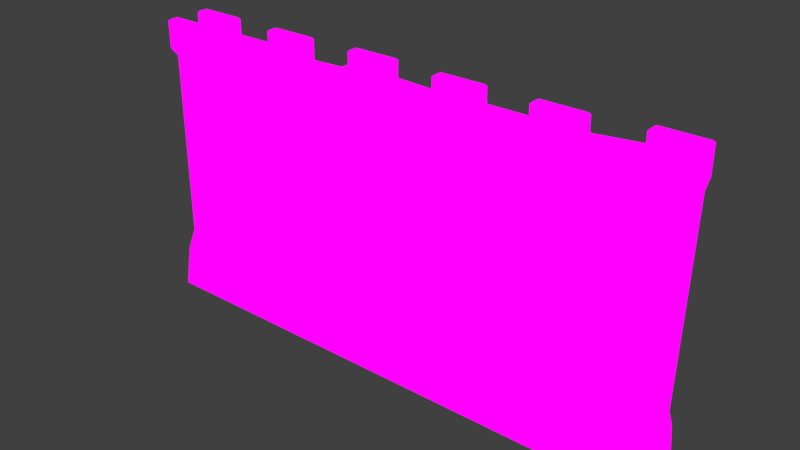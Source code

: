# Source: wall.blend  (saved by Blender 2.79.0; exported with 4.5.12 LTS)
import bpy
from mathutils import Matrix  # noqa: F401  (used for matrix-valued properties, if any)

bpy.ops.wm.read_factory_settings(use_empty=True)
scene = bpy.context.scene
scene.name = 'Scene'

# ---- collections
col_collection_1 = bpy.data.collections.new('Collection 1'); scene.collection.children.link(col_collection_1)

# ---- images (referenced by path relative to the original .blend; pixels are not part of the script)
import os
ASSET_DIR = os.environ.get("B2B_ASSET_DIR", "")  # directory of the original .blend (textures are referenced by path, not embedded)
HERE = os.path.dirname(os.path.abspath(__file__))  # packed textures are extracted next to this script under _unpacked/

def load_image(name, relpath, width, height, colorspace="sRGB"):
    """Load a texture the original file referenced (path relative to the .blend, or extracted next to this script)."""
    p = next((c for c in (os.path.join(HERE, relpath), os.path.join(ASSET_DIR, relpath)) if relpath and os.path.exists(c)), "")
    if p:
        img = bpy.data.images.load(p, check_existing=True)
        img.name = name
    else:  # same state as the original file: an image datablock whose file is absent (Cycles renders it pink)
        img = bpy.data.images.new(name, width, height)
        img.source = "FILE"
        img.filepath = "//" + (relpath or name)
    img.colorspace_settings.name = colorspace
    return img
img_wall = load_image('wall', 'wall.001.png', 1024, 1024, 'sRGB')

# ---- materials (node trees are filled in below, after node groups)
mat_lightw = bpy.data.materials.new('lightw')
mat_lightw.alpha_threshold = 0.0
mat_lightw.roughness = 0.5
mat_darkw = bpy.data.materials.new('darkw')
mat_darkw.alpha_threshold = 0.0
mat_darkw.roughness = 0.5

# ---- material node trees
mat_lightw.use_nodes = True; mat_lightw.node_tree.nodes.clear()
_N = mat_lightw.node_tree.nodes; _L = mat_lightw.node_tree.links
n0 = _N.new('ShaderNodeOutputMaterial'); n0.name = 'Material Output'; n0.location = (300, 300)
n1 = _N.new('ShaderNodeTexImage'); n1.name = 'Image Texture'; n1.location = (81, 123)
n1.width = 140
n1.image = img_wall
n2 = _N.new('ShaderNodeBsdfDiffuse'); n2.name = 'Diffuse BSDF'; n2.location = (10, 300)
n2.inputs[0].default_value = (0.3672, 0.3672, 0.3672, 1.0)
_L.new(n1.outputs[0], n0.inputs[0])
n0.is_active_output = True
mat_darkw.use_nodes = True; mat_darkw.node_tree.nodes.clear()
_N = mat_darkw.node_tree.nodes; _L = mat_darkw.node_tree.links
n0 = _N.new('ShaderNodeOutputMaterial'); n0.name = 'Material Output'; n0.location = (300, 300)
n1 = _N.new('ShaderNodeTexImage'); n1.name = 'Image Texture'; n1.location = (103, 128)
n1.width = 140
n1.image = img_wall
n2 = _N.new('ShaderNodeBsdfDiffuse'); n2.name = 'Diffuse BSDF'; n2.location = (10, 300)
n2.inputs[0].default_value = (0.2079, 0.2079, 0.2079, 1.0)
_L.new(n1.outputs[0], n0.inputs[0])
n0.is_active_output = True

# ---- world
world_world = bpy.data.worlds.new('World'); scene.world = world_world
world_world.use_nodes = True; world_world.node_tree.nodes.clear()
_N = world_world.node_tree.nodes; _L = world_world.node_tree.links
n0 = _N.new('ShaderNodeOutputWorld'); n0.name = 'World Output'; n0.location = (300, 300)
n1 = _N.new('ShaderNodeBackground'); n1.name = 'Background'; n1.location = (10, 300)
n1.inputs[0].default_value = (0.05088, 0.05088, 0.05088, 1.0)
_L.new(n1.outputs[0], n0.inputs[0])
n0.is_active_output = True
world_world.color = (0.05088, 0.05088, 0.05088)
world_world.use_sun_shadow = False
world_world.sun_shadow_jitter_overblur = 0.0
world_world.cycles.sampling_method = 'MANUAL'

# ---- meshes
me_cube_001 = bpy.data.meshes.new('Cube.001')
me_cube_001.from_pydata([(-13.75, -1.606, -7.229), (-13.75, -1.268, -5.229), (-13.75, 1.639, -7.229), (-13.75, 1.301, -5.229), (13.6, -1.606, -7.229), (13.6, -1.268, -5.229), (13.6, 1.639, -7.229), (13.6, 1.301, -5.229), (-13.75, -0.8195, -4.275), (-13.75, 0.8525, -4.275), (13.6, 0.8525, -4.275), (13.6, -0.8195, -4.275), (-13.75, -0.8195, 5.476), (-13.75, 0.8525, 5.476), (13.6, 1.351, 5.476), (13.6, -0.8195, 5.476), (-13.75, -1.219, 5.948), (-13.75, 1.252, 5.948), (13.6, 1.751, 5.948), (13.6, -1.219, 5.948), (1.164, 1.639, -7.229), (3.651, 1.639, -7.229), (6.137, 1.639, -7.229), (8.623, 1.639, -7.229), (11.11, 1.639, -7.229), (13.6, -1.219, 6.739), (13.6, 1.751, 6.739), (-13.75, 1.252, 6.739), (-13.75, -1.219, 6.739), (-1.322, 1.639, -7.229), (-3.808, 1.639, -7.229), (-6.294, 1.639, -7.229), (-8.781, 1.639, -7.229), (-11.27, 1.639, -7.229), (-11.27, 1.301, -5.229), (-8.781, 1.301, -5.229), (-6.294, 1.301, -5.229), (-3.808, 1.301, -5.229), (-1.322, 1.301, -5.229), (1.164, 1.301, -5.229), (3.651, 1.301, -5.229), (6.137, 1.301, -5.229), (8.623, 1.301, -5.229), (11.11, 1.301, -5.229), (-11.27, -1.606, -7.229), (-8.781, -1.606, -7.229), (-6.294, -1.606, -7.229), (-3.808, -1.606, -7.229), (-1.322, -1.606, -7.229), (1.164, -1.606, -7.229), (3.651, -1.606, -7.229), (6.137, -1.606, -7.229), (8.623, -1.606, -7.229), (11.11, -1.606, -7.229), (11.11, -1.268, -5.229), (8.623, -1.268, -5.229), (6.137, -1.268, -5.229), (3.651, -1.268, -5.229), (1.164, -1.268, -5.229), (-1.322, -1.268, -5.229), (-3.808, -1.268, -5.229), (-6.294, -1.268, -5.229), (-8.781, -1.268, -5.229), (-11.27, -1.268, -5.229), (-11.27, 0.8525, -4.275), (-8.781, 0.8525, -4.275), (-6.294, 0.8525, -4.275), (-3.808, 0.8525, -4.275), (-1.322, 0.8525, -4.275), (1.164, 0.8525, -4.275), (3.651, 0.8525, -4.275), (6.137, 0.8525, -4.275), (8.623, 0.8525, -4.275), (11.11, 0.8525, -4.275), (11.11, -0.8195, -4.275), (8.623, -0.8195, -4.275), (6.137, -0.8195, -4.275), (3.651, -0.8195, -4.275), (1.164, -0.8195, -4.275), (-1.322, -0.8195, -4.275), (-3.808, -0.8195, -4.275), (-6.294, -0.8195, -4.275), (-8.781, -0.8195, -4.275), (-11.27, -0.8195, -4.275), (-11.27, 0.8525, 5.476), (-8.781, 0.8525, 5.476), (-6.294, 0.8525, 5.476), (-3.808, 1.034, 5.476), (-1.322, 1.034, 5.476), (1.164, 0.8525, 5.476), (3.651, 0.8525, 5.476), (6.137, 0.8525, 5.476), (8.623, 0.8525, 5.476), (11.11, 1.351, 5.476), (11.11, -0.8195, 5.476), (8.623, -1.162, 5.476), (6.137, -1.162, 5.476), (3.651, -1.113, 5.476), (1.164, -1.113, 5.476), (-1.322, -1.224, 5.476), (-3.808, -1.224, 5.476), (-6.294, -1.059, 5.476), (-8.781, -1.059, 5.476), (-11.27, -0.8195, 5.476), (-11.27, 1.252, 5.948), (-8.781, 1.252, 5.948), (-6.294, 1.252, 5.948), (-3.808, 1.434, 5.948), (-1.322, 1.434, 5.948), (1.164, 1.252, 5.948), (3.651, 1.252, 5.948), (6.137, 1.252, 5.948), (8.623, 1.252, 5.948), (11.11, 1.751, 5.948), (11.11, -1.219, 5.948), (8.623, -1.562, 5.948), (6.137, -1.562, 5.948), (3.651, -1.513, 5.948), (1.164, -1.513, 5.948), (-1.322, -1.624, 5.948), (-3.808, -1.624, 5.948), (-6.294, -1.459, 5.948), (-8.781, -1.459, 5.948), (-11.27, -1.219, 5.948), (-11.27, 1.252, 6.739), (-8.781, 1.252, 6.739), (-6.294, 1.252, 6.739), (-3.808, 1.434, 6.739), (-1.322, 1.434, 6.739), (1.164, 1.252, 6.739), (3.651, 1.252, 6.739), (6.137, 1.252, 6.739), (8.623, 1.252, 6.739), (11.11, 1.751, 6.739), (11.11, -1.219, 6.739), (8.623, -1.562, 6.739), (6.137, -1.562, 6.739), (3.651, -1.513, 6.739), (1.164, -1.513, 6.739), (-1.322, -1.624, 6.739), (-3.808, -1.624, 6.739), (-6.294, -1.459, 6.739), (-8.781, -1.459, 6.739), (-11.27, -1.219, 6.739), (-13.75, -0.8169, -7.229), (-13.75, -0.6435, -5.229), (13.6, -0.8169, -7.229), (13.6, -0.6435, -5.229), (-13.75, -0.4129, -4.275), (13.6, -0.4129, -4.275), (-13.75, -0.4129, 5.476), (13.6, -0.4129, 5.476), (-13.75, -0.6183, 5.948), (13.6, -0.6183, 5.948), (-13.75, -0.6183, 6.739), (13.6, -0.6183, 6.739), (-11.27, -0.6183, 6.739), (-8.781, -0.8575, 6.739), (-6.294, -0.8575, 6.739), (-3.808, -1.023, 6.739), (-1.322, -1.023, 6.739), (1.164, -0.9123, 6.739), (3.651, -0.9123, 6.739), (6.137, -0.9611, 6.739), (8.623, -0.9611, 6.739), (11.11, -0.6183, 6.739), (-11.27, -0.8169, -7.229), (-8.781, -0.8169, -7.229), (-6.294, -0.8169, -7.229), (-3.808, -0.8169, -7.229), (-1.322, -0.8169, -7.229), (1.164, -0.8169, -7.229), (3.651, -0.8169, -7.229), (6.137, -0.8169, -7.229), (8.623, -0.8169, -7.229), (11.11, -0.8169, -7.229), (-13.75, 0.6839, -5.229), (13.6, 0.8593, -7.229), (-13.75, 0.4507, -4.275), (-13.75, 0.4507, 5.476), (-13.75, 0.6584, 5.948), (-13.75, 0.6584, 6.739), (-11.27, 0.6584, 6.739), (-8.781, 0.6584, 6.739), (-6.294, 0.6584, 6.739), (-3.808, 0.8399, 6.739), (-1.322, 0.8399, 6.739), (1.164, 0.6584, 6.739), (3.651, 0.6584, 6.739), (6.137, 0.6584, 6.739), (8.623, 0.6584, 6.739), (11.11, 1.157, 6.739), (-13.75, 0.8593, -7.229), (13.6, 0.6839, -5.229), (13.6, 0.4507, -4.275), (13.6, 0.4507, 5.476), (13.6, 0.6584, 5.948), (13.6, 1.157, 6.739), (-11.27, 0.8593, -7.229), (-8.781, 0.8593, -7.229), (-6.294, 0.8593, -7.229), (-3.808, 0.8593, -7.229), (-1.322, 0.8593, -7.229), (1.164, 0.8593, -7.229), (3.651, 0.8593, -7.229), (6.137, 0.8593, -7.229), (8.623, 0.8593, -7.229), (11.11, 0.8593, -7.229), (6.137, -0.8195, 1.582), (6.137, -0.8195, -0.3361), (3.651, -0.8195, 1.57), (3.651, -0.8195, -0.4459), (-8.121, -0.8195, 1.709), (-8.196, -0.8195, 3.224), (-6.294, -0.8195, 3.206), (-6.294, -0.8195, 1.719), (-13.75, 0.6584, 7.334), (-13.66, 0.7473, 7.423), (-13.66, 1.164, 7.423), (-13.75, 1.252, 7.334), (13.6, -0.6183, 7.334), (13.51, -0.7072, 7.423), (13.51, -1.131, 7.423), (13.6, -1.219, 7.334), (11.11, 1.751, 7.334), (11.2, 1.662, 7.423), (13.51, 1.662, 7.423), (13.6, 1.751, 7.334), (-11.27, -1.219, 7.334), (-11.36, -1.131, 7.423), (-13.66, -1.131, 7.423), (-13.75, -1.219, 7.334), (-11.36, 1.164, 7.423), (-11.27, 1.252, 7.334), (-8.781, 1.252, 7.334), (-8.692, 1.164, 7.423), (-6.383, 1.164, 7.423), (-6.294, 1.252, 7.334), (-3.808, 1.434, 7.334), (-3.719, 1.345, 7.423), (-1.411, 1.345, 7.423), (-1.322, 1.434, 7.334), (1.164, 1.252, 7.334), (1.253, 1.164, 7.423), (3.562, 1.164, 7.423), (3.651, 1.252, 7.334), (6.137, 1.252, 7.334), (6.226, 1.164, 7.423), (8.534, 1.164, 7.423), (8.623, 1.252, 7.334), (11.2, -1.131, 7.423), (11.11, -1.219, 7.334), (8.623, -1.562, 7.334), (8.534, -1.473, 7.423), (6.226, -1.473, 7.423), (6.137, -1.562, 7.334), (3.651, -1.513, 7.334), (3.562, -1.424, 7.423), (1.253, -1.424, 7.423), (1.164, -1.513, 7.334), (-1.322, -1.624, 7.334), (-1.411, -1.535, 7.423), (-3.719, -1.535, 7.423), (-3.808, -1.624, 7.334), (-6.294, -1.459, 7.334), (-6.383, -1.37, 7.423), (-8.692, -1.37, 7.423), (-8.781, -1.459, 7.334), (-11.36, 0.7473, 7.423), (-11.27, 0.6584, 7.334), (-8.781, 0.6584, 7.334), (-8.692, 0.7473, 7.423), (-6.383, 0.7473, 7.423), (-6.294, 0.6584, 7.334), (-3.808, 0.8399, 7.334), (-3.719, 0.9288, 7.423), (-1.411, 0.9288, 7.423), (-1.322, 0.8399, 7.334), (1.164, 0.6584, 7.334), (1.253, 0.7473, 7.423), (3.562, 0.7473, 7.423), (3.651, 0.6584, 7.334), (6.137, 0.6584, 7.334), (6.226, 0.7473, 7.423), (8.534, 0.7473, 7.423), (8.623, 0.6584, 7.334), (11.11, 1.157, 7.334), (11.2, 1.246, 7.423), (-13.66, -0.7072, 7.423), (-13.75, -0.6183, 7.334), (-11.27, -0.6183, 7.334), (-11.36, -0.7072, 7.423), (-8.692, -0.9464, 7.423), (-8.781, -0.8575, 7.334), (-6.294, -0.8575, 7.334), (-6.383, -0.9464, 7.423), (-3.719, -1.112, 7.423), (-3.808, -1.023, 7.334), (-1.322, -1.023, 7.334), (-1.411, -1.112, 7.423), (1.253, -1.001, 7.423), (1.164, -0.9123, 7.334), (3.651, -0.9123, 7.334), (3.562, -1.001, 7.423), (6.226, -1.05, 7.423), (6.137, -0.9611, 7.334), (8.623, -0.9611, 7.334), (8.534, -1.05, 7.423), (11.2, -0.7072, 7.423), (11.11, -0.6183, 7.334), (13.51, 1.246, 7.423), (13.6, 1.157, 7.334), (-6.38, -1.111, 3.122), (-6.294, -1.025, 3.206), (-6.38, -1.111, 1.804), (-6.294, -1.025, 1.719), (-8.106, -1.111, 3.138), (-8.196, -1.025, 3.224), (-8.04, -1.111, 1.794), (-8.121, -1.025, 1.709), (2.267, -0.8195, 1.563), (2.51, -0.8195, -0.4964), (-2.956, -0.8195, -0.5274), (-2.851, -0.8195, 0.4742), (3.522, -1.079, 1.441), (-1.322, -0.8195, 0.6609), (-1.322, -0.8195, -0.3406), (3.522, -1.079, -0.3224), (2.624, -1.079, -0.3621), (2.51, -1.046, -0.4964), (2.412, -1.079, 1.435), (2.267, -1.079, 1.563), (5.993, -1.079, 1.438), (6.137, -0.9347, 1.582), (5.993, -1.075, -0.1984), (6.137, -0.9347, -0.3361), (3.924, -1.074, 1.428), (3.631, -1.008, 1.57), (3.924, -1.023, -0.2899), (3.642, -0.9565, -0.4463), (11.11, -0.8195, -3.651), (11.11, -0.8195, -2.377), (8.623, -0.8195, -3.466), (8.623, -0.8195, -2.3), (-0.3449, 0.8525, 0.9986), (-0.3259, 0.8525, 3.52), (3.651, 0.8525, 2.81), (3.651, 0.8525, 0.1087), (1.164, 0.8525, 3.253), (1.164, 0.8525, 0.6623), (6.137, 0.8525, 2.366), (6.137, 0.8525, -0.4449), (8.751, -1.243, -3.348), (8.623, -1.115, -3.466), (11.11, -1.115, -3.651), (10.98, -1.243, -3.513), (8.751, -1.243, -2.432), (8.623, -1.115, -2.3), (-1.45, -1.243, 0.5167), (-1.322, -1.115, 0.6609), (-2.851, -1.115, 0.4742), (-2.735, -1.243, 0.3598), (-1.45, -1.243, -0.2267), (-1.322, -1.115, -0.3406), (11.11, -1.115, -2.377), (10.98, -1.243, -2.501), (-2.812, -1.243, -0.3825), (-2.956, -1.115, -0.5274), (-6.294, 0.8525, -1.724), (-6.294, 0.8525, 0.5017), (-3.808, 0.8525, -2.01), (-3.808, 0.8525, 0.7289), (-11.27, 0.8525, 2.779), (-11.27, 0.8525, 4.214), (-8.781, 0.8525, 2.599), (-8.781, 0.8525, 4.172), (8.623, 0.8525, -3.799), (8.623, 0.8525, -2.547), (11.11, 0.8525, -3.316), (11.11, 0.8525, -2.154), (-6.176, 1.138, -1.618), (-6.294, 1.02, -1.724), (-6.294, 1.02, 0.5017), (-6.176, 1.138, 0.3938), (-3.808, 1.02, -2.01), (-3.926, 1.138, -1.878), (-3.926, 1.138, 0.5994), (-3.808, 1.02, 0.7289), (-11.15, 1.138, 2.889), (-11.27, 1.02, 2.779), (-11.27, 1.02, 4.214), (-11.15, 1.138, 4.094), (-8.781, 1.02, 2.599), (-8.899, 1.138, 2.726), (-8.899, 1.138, 4.055), (-8.781, 1.02, 4.172), (8.742, 1.138, -3.656), (8.623, 1.02, -3.799), (8.623, 1.02, -2.547), (8.742, 1.138, -2.648), (11.11, 1.02, -3.316), (10.99, 1.138, -3.219), (10.99, 1.138, -2.293), (11.11, 1.02, -2.154), (1.02, 1.138, 3.132), (-0.3449, 1.102, 0.9986), (-0.1996, 1.138, 1.114), (1.02, 1.138, 0.8425), (-0.1827, 1.138, 3.347), (-0.3259, 1.066, 3.52), (3.816, 1.138, 2.612), (3.816, 1.138, 0.2413), (5.972, 1.138, -0.2387), (6.137, 1.095, -0.4449), (6.137, 1.135, 2.366), (5.972, 1.138, 2.228), (1.408, 1.071, 3.11), (1.215, 1.026, 3.244), (1.423, 1.131, 0.705), (1.222, 1.091, 0.6496), (3.386, 1.129, 2.758), (3.583, 1.12, 2.823), (3.386, 1.062, 0.2681), (3.581, 1.039, 0.1243), (-1.248, 0.8009, -3.803), (1.088, 0.8009, -3.803), (1.088, -0.7697, -3.803), (-1.248, -0.7697, -3.803), (-1.248, 0.9713, 5.357), (1.088, 0.8009, 5.357), (1.088, -1.046, 5.357), (-1.248, -1.15, 5.357), (-1.248, 1.347, 5.8), (1.088, 1.177, 5.8), (1.088, -1.422, 5.8), (-1.248, -1.525, 5.8), (-1.248, 1.347, 6.543), (1.088, 1.177, 6.543), (1.088, -1.422, 6.543), (-1.248, -1.525, 6.543), (-1.248, 0.789, 6.543), (1.088, 0.6186, 6.543), (1.088, 0.8009, 3.269), (-1.248, -0.7697, 0.8337), (-1.248, -0.9606, 6.543), (1.088, -0.8569, 6.543), (-1.248, -0.7697, -0.1071), (-0.33, 0.8009, 1.151), (1.088, 0.8009, 0.835), (-0.3121, 0.8009, 3.519), (-4.008, -0.7199, -2.995), (-6.128, -0.7199, -2.995), (-6.128, 0.706, 5.321), (-4.008, 0.8607, 5.321), (-4.008, -1.065, 5.321), (-6.128, -0.9239, 5.321), (-6.128, 1.047, 5.723), (-4.008, 1.202, 5.723), (-4.008, -1.406, 5.723), (-6.128, -1.265, 5.723), (-6.128, 1.047, 6.398), (-4.008, 1.202, 6.398), (-4.008, -1.406, 6.398), (-6.128, -1.265, 6.398), (-6.128, 0.5405, 6.398), (-4.008, 0.6952, 6.398), (-4.008, 0.706, 1.272), (-6.128, 0.706, 1.078), (-6.128, -0.7199, 3.385), (-6.128, -0.7523, 6.398), (-4.008, -0.8933, 6.398), (-6.128, -0.7199, 2.117), (-11.19, 0.8085, -3.78), (-8.855, 0.8085, -3.78), (-8.855, -0.7636, -3.78), (-11.19, -0.7636, -3.78), (-11.19, 0.8085, 5.389), (-8.855, 0.8085, 5.389), (-8.855, -0.9884, 5.389), (-11.19, -0.7636, 5.389), (-11.19, 1.185, 5.832), (-8.855, 1.185, 5.832), (-8.855, -1.364, 5.832), (-11.19, -1.14, 5.832), (-11.19, 1.185, 6.576), (-8.855, 1.185, 6.576), (-8.855, -1.364, 6.576), (-11.19, -1.14, 6.576), (-11.19, 0.6261, 6.576), (-8.855, 0.6261, 6.576), (-8.855, 0.8085, 4.162), (-11.19, 0.8085, 4.202), (-11.19, -0.5744, 6.576), (-8.855, -0.7993, 6.576), (-11.19, 0.8085, 2.853), (-8.855, 0.8085, 2.683), (8.702, 0.8015, 5.415), (11.03, 1.268, 5.415), (11.03, -0.7645, 5.415), (8.702, -1.086, 5.415), (8.702, 1.176, 5.857), (11.03, 1.643, 5.857), (11.03, -1.139, 5.857), (8.702, -1.46, 5.857), (8.702, 1.176, 6.598), (11.03, 1.643, 6.598), (11.03, -1.139, 6.598), (8.702, -1.46, 6.598), (8.702, 0.6198, 6.598), (11.03, 1.086, 6.598), (11.03, 0.8015, -1.732), (8.702, 0.8015, -2.1), (8.702, -0.7645, -1.868), (11.03, -0.7645, -1.941), (8.702, -0.8971, 6.598), (11.03, -0.5761, 6.598), (3.769, 0.7609, 5.469), (6.019, 0.7609, 5.469), (6.019, -1.062, 5.469), (3.769, -1.018, 5.469), (3.769, 1.123, 5.896), (6.019, 1.123, 5.896), (6.019, -1.424, 5.896), (3.769, -1.38, 5.896), (3.769, 1.123, 6.612), (6.019, 1.123, 6.612), (6.019, -1.424, 6.612), (3.769, -1.38, 6.612), (3.769, 0.5853, 6.612), (6.019, 0.5853, 6.612), (6.019, 0.7609, 2.654), (3.769, 0.7609, 3.056), (3.769, -0.752, 1.934), (6.019, -0.752, 1.945), (3.769, -0.836, 6.612), (6.019, -0.8801, 6.612)], [], [(192, 176, 3, 2), (24, 43, 7, 6), (146, 147, 5, 4), (44, 63, 1, 0), (175, 146, 4, 53), (193, 7, 10, 194), (194, 10, 14, 195), (145, 1, 8, 148), (54, 5, 11, 74), (34, 3, 9, 64), (94, 15, 19, 114), (148, 8, 12, 150), (74, 11, 15, 94, 341, 340), (64, 9, 13, 84, 373, 372), (165, 134, 251, 309), (84, 13, 17, 104), (195, 14, 18, 196), (150, 12, 16, 152), (165, 191, 509, 515), (18, 113, 133, 26), (112, 111, 131, 132), (114, 19, 25, 134), (196, 18, 26, 197), (152, 16, 28, 154), (104, 17, 27, 124), (136, 163, 535, 526), (110, 109, 129, 130), (98, 118, 434, 430), (108, 107, 127, 128), (184, 158, 469, 464), (106, 105, 125, 126), (156, 143, 487, 492), (16, 123, 143, 28), (157, 183, 489, 493), (122, 121, 141, 142), (215, 81, 451, 471), (120, 119, 139, 140), (187, 129, 437, 441), (118, 117, 137, 138), (208, 96, 518, 533), (116, 115, 135, 136), (95, 343, 512, 499), (14, 93, 113, 18), (92, 112, 500, 496), (92, 91, 111, 112), (91, 350, 530, 517), (90, 89, 109, 110), (349, 69, 425, 448), (88, 87, 107, 108), (127, 107, 457, 461), (86, 85, 105, 106), (105, 85, 477, 481), (185, 186, 277, 274), (103, 83, 475, 479), (186, 128, 241, 277), (120, 140, 462, 458), (190, 132, 249, 285), (108, 128, 436, 432), (158, 157, 293, 294), (162, 137, 527, 534), (182, 124, 233, 269), (190, 164, 514, 508), (10, 73, 378, 379, 93, 14), (73, 72, 376, 378), (72, 71, 351, 350, 91, 92, 377, 376), (71, 70, 347, 351), (70, 69, 349, 347), (119, 99, 431, 435), (68, 67, 370, 371, 87, 88), (67, 66, 368, 370), (66, 65, 374, 375, 85, 86, 369, 368), (83, 82, 474, 475), (8, 83, 103, 12), (182, 156, 492, 488), (82, 81, 215, 212, 213, 214, 101, 102), (86, 106, 456, 452), (80, 79, 326, 322, 323, 325, 99, 100), (128, 186, 440, 436), (78, 77, 211, 321, 320, 210, 97, 98), (77, 76, 209, 211), (76, 75, 342, 343, 95, 96, 208, 209), (75, 74, 340, 342), (12, 103, 123, 16), (374, 65, 473, 495), (102, 101, 121, 122), (141, 121, 459, 463), (100, 99, 119, 120), (129, 109, 433, 437), (98, 97, 117, 118), (210, 208, 533, 532), (96, 95, 115, 116), (379, 377, 511, 510), (7, 43, 73, 10), (43, 42, 72, 73), (42, 41, 71, 72), (41, 40, 70, 71), (40, 39, 69, 70), (39, 38, 68, 69), (38, 37, 67, 68), (37, 36, 66, 67), (36, 35, 65, 66), (35, 34, 64, 65), (1, 63, 83, 8), (63, 62, 82, 83), (62, 61, 81, 82), (61, 60, 80, 81), (60, 59, 79, 80), (59, 58, 78, 79), (58, 57, 77, 78), (57, 56, 76, 77), (56, 55, 75, 76), (55, 54, 74, 75), (144, 166, 44, 0), (166, 167, 45, 44), (167, 168, 46, 45), (168, 169, 47, 46), (169, 170, 48, 47), (170, 171, 49, 48), (171, 172, 50, 49), (172, 173, 51, 50), (173, 174, 52, 51), (174, 175, 53, 52), (4, 5, 54, 53), (53, 54, 55, 52), (52, 55, 56, 51), (51, 56, 57, 50), (50, 57, 58, 49), (49, 58, 59, 48), (48, 59, 60, 47), (47, 60, 61, 46), (46, 61, 62, 45), (45, 62, 63, 44), (2, 3, 34, 33), (33, 34, 35, 32), (32, 35, 36, 31), (31, 36, 37, 30), (30, 37, 38, 29), (29, 38, 39, 20), (20, 39, 40, 21), (21, 40, 41, 22), (22, 41, 42, 23), (23, 42, 43, 24), (206, 207, 175, 174), (205, 206, 174, 173), (204, 205, 173, 172), (203, 204, 172, 171), (202, 203, 171, 170), (201, 202, 170, 169), (200, 201, 169, 168), (199, 200, 168, 167), (198, 199, 167, 166), (192, 198, 166, 144), (113, 93, 497, 501), (159, 140, 263, 297), (163, 189, 529, 535), (132, 131, 246, 249), (345, 344, 447, 449), (187, 188, 281, 278), (107, 87, 453, 457), (184, 126, 237, 273), (373, 84, 476, 491), (188, 130, 245, 281), (180, 152, 154, 181), (19, 153, 155, 25), (179, 150, 152, 180), (15, 151, 153, 19), (160, 159, 297, 298), (178, 148, 150, 179), (176, 145, 148, 178), (11, 149, 151, 15), (5, 147, 149, 11), (207, 177, 146, 175), (177, 193, 147, 146), (0, 1, 145, 144), (6, 7, 193, 177), (24, 6, 177, 207), (3, 176, 178, 9), (9, 178, 179, 13), (13, 179, 180, 17), (17, 180, 181, 27), (2, 33, 198, 192), (33, 32, 199, 198), (32, 31, 200, 199), (31, 30, 201, 200), (30, 29, 202, 201), (29, 20, 203, 202), (20, 21, 204, 203), (21, 22, 205, 204), (22, 23, 206, 205), (23, 24, 207, 206), (114, 134, 506, 502), (163, 164, 190, 189), (350, 346, 531, 530), (161, 162, 188, 187), (138, 161, 445, 438), (159, 160, 186, 185), (100, 120, 458, 454), (157, 158, 184, 183), (85, 375, 490, 477), (154, 156, 182, 181), (153, 196, 197, 155), (151, 195, 196, 153), (165, 155, 197, 191), (149, 194, 195, 151), (147, 193, 194, 149), (144, 145, 176, 192), (133, 191, 286, 224), (181, 182, 269, 216), (125, 183, 270, 234), (127, 185, 274, 238), (129, 187, 278, 242), (131, 189, 282, 246), (135, 164, 306, 252), (137, 162, 302, 256), (139, 160, 298, 260), (141, 158, 294, 264), (143, 156, 290, 228), (155, 165, 309, 220), (154, 28, 231, 289), (266, 265, 295, 292), (197, 26, 227, 311), (183, 184, 273, 270), (279, 280, 244, 243), (124, 27, 219, 233), (157, 142, 267, 293), (142, 141, 264, 267), (283, 284, 248, 247), (134, 25, 223, 251), (140, 139, 260, 263), (212, 215, 315, 319), (156, 154, 289, 290), (262, 261, 299, 296), (271, 272, 236, 235), (26, 133, 224, 227), (28, 143, 228, 231), (161, 138, 259, 301), (164, 163, 305, 306), (126, 125, 234, 237), (217, 268, 232, 218), (138, 137, 256, 259), (191, 197, 311, 286), (275, 276, 240, 239), (254, 253, 307, 304), (250, 222, 221, 308), (163, 136, 255, 305), (162, 161, 301, 302), (128, 127, 238, 241), (287, 310, 226, 225), (25, 155, 220, 223), (136, 135, 252, 255), (189, 190, 285, 282), (130, 129, 242, 245), (258, 257, 303, 300), (230, 229, 291, 288), (217, 218, 219, 216), (221, 222, 223, 220), (225, 226, 227, 224), (229, 230, 231, 228), (218, 232, 233, 219), (235, 236, 237, 234), (239, 240, 241, 238), (243, 244, 245, 242), (247, 248, 249, 246), (222, 250, 251, 223), (253, 254, 255, 252), (257, 258, 259, 256), (261, 262, 263, 260), (265, 266, 267, 264), (269, 233, 232, 268), (271, 235, 234, 270), (273, 237, 236, 272), (275, 239, 238, 274), (277, 241, 240, 276), (279, 243, 242, 278), (281, 245, 244, 280), (283, 247, 246, 282), (285, 249, 248, 284), (287, 225, 224, 286), (230, 288, 289, 231), (228, 290, 291, 229), (266, 292, 293, 267), (264, 294, 295, 265), (262, 296, 297, 263), (260, 298, 299, 261), (258, 300, 301, 259), (256, 302, 303, 257), (254, 304, 305, 255), (252, 306, 307, 253), (250, 308, 309, 251), (306, 305, 304, 307), (302, 301, 300, 303), (298, 297, 296, 299), (294, 293, 292, 295), (290, 289, 288, 291), (220, 309, 308, 221), (226, 310, 311, 227), (284, 283, 282, 285), (280, 279, 278, 281), (276, 275, 274, 277), (272, 271, 270, 273), (268, 217, 216, 269), (310, 287, 286, 311), (27, 181, 216, 219), (213, 212, 319, 317), (312, 316, 318, 314), (327, 328, 329, 339), (214, 213, 317, 313), (314, 318, 319, 315), (316, 312, 313, 317), (315, 313, 312, 314), (318, 316, 317, 319), (215, 214, 313, 315), (208, 210, 337, 333), (97, 210, 532, 519), (326, 325, 359, 363), (209, 208, 333, 335), (339, 337, 324, 327), (324, 330, 328, 327), (320, 321, 329, 331), (321, 211, 339, 329), (210, 320, 331, 337), (330, 324, 337, 331), (328, 330, 331, 329), (211, 209, 335, 339), (335, 333, 332, 334), (338, 336, 337, 339), (336, 332, 333, 337), (339, 335, 334, 338), (338, 334, 332, 336), (322, 326, 363, 367), (323, 322, 367, 360), (377, 92, 496, 511), (343, 342, 353, 357), (340, 341, 364, 354), (341, 343, 357, 364), (325, 323, 360, 359), (358, 361, 366, 362), (352, 355, 365, 356), (353, 354, 355, 352), (352, 356, 357, 353), (359, 360, 361, 358), (363, 359, 358, 362), (354, 364, 365, 355), (367, 363, 362, 366), (360, 367, 366, 361), (364, 357, 356, 365), (342, 340, 354, 353), (350, 351, 413, 414), (188, 162, 534, 528), (347, 349, 419, 423), (346, 348, 89, 90), (377, 379, 403, 398), (81, 80, 450, 451), (369, 371, 387, 382), (122, 142, 486, 482), (343, 341, 513, 512), (411, 412, 413, 423), (407, 406, 408, 404), (348, 346, 421, 417), (370, 368, 381, 384), (374, 372, 389, 392), (378, 376, 397, 400), (393, 388, 391, 394), (422, 418, 416, 420), (385, 380, 383, 386), (379, 378, 400, 403), (412, 411, 410, 415), (401, 396, 399, 402), (376, 377, 398, 397), (423, 421, 410, 411), (375, 374, 392, 395), (372, 373, 390, 389), (344, 345, 409, 405), (373, 375, 395, 390), (371, 370, 384, 387), (381, 382, 383, 380), (385, 386, 387, 384), (386, 383, 382, 387), (380, 385, 384, 381), (389, 390, 391, 388), (393, 394, 395, 392), (394, 391, 390, 395), (388, 393, 392, 389), (397, 398, 399, 396), (401, 402, 403, 400), (402, 399, 398, 403), (396, 401, 400, 397), (368, 369, 382, 381), (349, 344, 405, 419), (345, 348, 417, 409), (407, 404, 417, 419), (408, 406, 405, 409), (351, 347, 423, 413), (415, 410, 421, 414), (346, 350, 414, 421), (412, 415, 414, 413), (406, 407, 419, 405), (416, 418, 419, 417), (422, 420, 421, 423), (423, 419, 418, 422), (417, 421, 420, 416), (404, 408, 409, 417), (433, 432, 436, 437), (435, 434, 438, 439), (429, 428, 432, 433), (440, 441, 437, 436), (425, 424, 428, 429, 442, 449, 447, 448), (427, 426, 430, 431, 443, 446), (431, 430, 434, 435), (439, 438, 445, 444), (444, 445, 441, 440), (69, 68, 424, 425), (139, 119, 435, 439), (89, 348, 442, 429), (118, 138, 438, 434), (326, 79, 427, 446), (68, 88, 428, 424), (325, 326, 446, 443), (186, 160, 444, 440), (79, 78, 426, 427), (109, 89, 429, 433), (99, 325, 443, 431), (344, 349, 448, 447), (161, 187, 441, 445), (160, 139, 439, 444), (88, 108, 432, 428), (78, 98, 430, 426), (348, 345, 449, 442), (457, 456, 460, 461), (459, 458, 462, 463), (453, 452, 456, 457), (464, 465, 461, 460), (451, 450, 454, 455, 468, 471), (455, 454, 458, 459), (463, 462, 470, 469), (469, 470, 465, 464), (466, 467, 452, 453), (106, 126, 460, 456), (101, 214, 468, 455), (159, 185, 465, 470), (158, 141, 463, 469), (371, 369, 467, 466), (80, 100, 454, 450), (87, 371, 466, 453), (140, 159, 470, 462), (214, 215, 471, 468), (126, 184, 464, 460), (369, 86, 452, 467), (121, 101, 455, 459), (185, 127, 461, 465), (481, 480, 484, 485), (483, 482, 486, 487), (477, 476, 480, 481), (488, 489, 485, 484), (473, 472, 494, 495), (475, 474, 478, 479), (479, 478, 482, 483), (487, 486, 493, 492), (492, 493, 489, 488), (490, 491, 476, 477), (82, 102, 478, 474), (84, 104, 480, 476), (375, 373, 491, 490), (142, 157, 493, 486), (124, 182, 488, 484), (372, 374, 495, 494), (125, 105, 481, 485), (123, 103, 479, 483), (183, 125, 485, 489), (104, 124, 484, 480), (102, 122, 482, 478), (65, 64, 472, 473), (143, 123, 483, 487), (64, 372, 494, 472), (501, 500, 504, 505), (503, 502, 506, 507), (497, 496, 500, 501), (508, 509, 505, 504), (499, 498, 502, 503), (507, 506, 515, 514), (514, 515, 509, 508), (512, 513, 498, 499), (510, 511, 496, 497), (164, 135, 507, 514), (341, 94, 498, 513), (133, 113, 501, 505), (134, 165, 515, 506), (112, 132, 504, 500), (132, 190, 508, 504), (115, 95, 499, 503), (191, 133, 505, 509), (94, 114, 502, 498), (93, 379, 510, 497), (135, 115, 503, 507), (521, 520, 524, 525), (523, 522, 526, 527), (517, 516, 520, 521), (528, 529, 525, 524), (519, 518, 522, 523), (527, 526, 535, 534), (534, 535, 529, 528), (532, 533, 518, 519), (530, 531, 516, 517), (346, 90, 516, 531), (130, 188, 528, 524), (117, 97, 519, 523), (111, 91, 517, 521), (189, 131, 525, 529), (96, 116, 522, 518), (90, 110, 520, 516), (137, 117, 523, 527), (131, 111, 521, 525), (116, 136, 526, 522), (110, 130, 524, 520)])
me_cube_001.polygons.foreach_set('material_index', [1, 1, 0, 1, 0, 0, 0, 1, 0, 1, 1, 1, 1, 1, 0, 0, 1, 0, 0, 0, 1, 1, 1, 0, 0, 1, 0, 0, 1, 0, 0, 0, 0, 0, 0, 0, 1, 0, 1, 0, 1, 0, 0, 0, 1, 0, 0, 1, 1, 1, 0, 0, 1, 1, 0, 1, 0, 0, 0, 1, 0, 0, 1, 0, 1, 0, 0, 0, 1, 0, 0, 1, 1, 0, 0, 0, 1, 0, 0, 0, 1, 0, 0, 0, 0, 0, 1, 0, 0, 0, 1, 0, 0, 0, 1, 1, 0, 1, 0, 0, 0, 1, 1, 1, 0, 0, 0, 0, 0, 0, 1, 0, 1, 1, 0, 1, 1, 1, 0, 0, 1, 0, 0, 0, 1, 0, 1, 0, 0, 1, 0, 1, 1, 1, 0, 1, 0, 1, 0, 1, 1, 0, 0, 1, 0, 0, 0, 0, 0, 0, 1, 1, 0, 1, 0, 1, 0, 0, 1, 0, 0, 0, 0, 1, 0, 1, 1, 1, 1, 0, 0, 0, 0, 1, 0, 0, 1, 1, 0, 0, 1, 1, 0, 0, 0, 0, 0, 0, 1, 0, 0, 1, 0, 1, 0, 1, 1, 0, 0, 0, 1, 1, 1, 0, 0, 1, 0, 0, 0, 1, 0, 0, 0, 0, 0, 0, 0, 1, 0, 0, 1, 0, 0, 0, 0, 0, 1, 1, 1, 0, 0, 1, 0, 0, 0, 0, 1, 0, 0, 0, 1, 1, 1, 1, 0, 0, 1, 0, 1, 1, 1, 0, 0, 0, 0, 1, 0, 0, 0, 0, 1, 0, 1, 1, 1, 0, 1, 0, 0, 0, 0, 1, 0, 0, 0, 0, 1, 0, 0, 0, 0, 0, 1, 0, 0, 0, 0, 0, 0, 1, 0, 1, 0, 0, 1, 1, 1, 0, 1, 0, 0, 1, 0, 0, 1, 1, 0, 1, 1, 1, 1, 0, 0, 0, 1, 0, 1, 1, 0, 0, 0, 1, 1, 0, 0, 0, 0, 0, 0, 1, 1, 0, 0, 0, 0, 1, 1, 0, 0, 0, 1, 1, 0, 1, 1, 0, 0, 0, 0, 0, 1, 0, 0, 0, 0, 0, 0, 0, 0, 0, 0, 0, 0, 0, 0, 0, 0, 0, 0, 0, 0, 0, 0, 0, 0, 0, 0, 0, 0, 0, 0, 0, 0, 0, 0, 0, 0, 0, 0, 0, 0, 0, 0, 0, 0, 0, 0, 0, 0, 0, 0, 0, 0, 0, 0, 0, 0, 1, 0, 0, 0, 1, 0, 0, 0, 1, 1, 1, 0, 0, 0, 0, 0, 0, 0, 0, 1, 0, 1, 1, 1, 1, 0, 1, 1, 1, 1, 0, 0, 1, 0, 0, 0, 1, 1, 0, 0, 0, 0, 1, 0, 0, 0, 0, 1, 1, 0, 0, 1, 0, 0, 0, 0, 0, 0, 0, 0, 0, 0, 0, 0, 1, 0, 1, 0, 0, 0, 0, 0, 0, 0, 1, 0, 0, 0, 0, 0, 0, 0, 0, 0, 0, 0, 0, 0, 1, 0, 0, 1, 1, 0, 0, 0, 0, 0, 1, 0, 0, 1, 0, 1, 0, 1, 0])
_uv = me_cube_001.uv_layers.new(name='UVMap')
_uv.uv.foreach_set('vector', [0.932, 0.7546, 0.9277, 0.7047, 0.9432, 0.7047, 0.9516, 0.7546, 0.3754, 0.07055, 0.3247, 0.07065, 0.3247, 0.00827, 0.3754, 0.008173, 0.8899, 0.007697, 0.8939, 0.05762, 0.8782, 0.05748, 0.8701, 0.007528, 0.7585, 0.07006, 0.7078, 0.0701, 0.7078, 0.007714, 0.7585, 0.007668, 0.8352, 0.06992, 0.8352, 0.007528, 0.855, 0.007528, 0.855, 0.06992, 0.9272, 0.0579, 0.9427, 0.05803, 0.9312, 0.08173, 0.9211, 0.08165, 0.9211, 0.08165, 0.9312, 0.08173, 0.9417, 0.325, 0.9191, 0.3248, 0.8943, 0.7047, 0.8786, 0.7047, 0.8899, 0.6809, 0.9001, 0.6809, 0.7078, 0.6316, 0.7078, 0.694, 0.6831, 0.6941, 0.6831, 0.6317, 0.3247, 0.6321, 0.3247, 0.6944, 0.2999, 0.6946, 0.2999, 0.6323, 0.4387, 0.6315, 0.4387, 0.6939, 0.4276, 0.6938, 0.4276, 0.6314, 0.9001, 0.6809, 0.8899, 0.6809, 0.8901, 0.4378, 0.9003, 0.4378, 0.6831, 0.6317, 0.6831, 0.6941, 0.4387, 0.6939, 0.4387, 0.6315, 0.6355, 0.6317, 0.6674, 0.6317, 0.2999, 0.6323, 0.2999, 0.6946, 0.05569, 0.6942, 0.05569, 0.6319, 0.0873, 0.6319, 0.1232, 0.632, 0.2791, 0.7691, 0.2791, 0.7842, 0.2643, 0.7842, 0.2643, 0.7691, 0.05569, 0.6319, 0.05569, 0.6942, 0.04465, 0.694, 0.04465, 0.6316, 0.9191, 0.3248, 0.9417, 0.325, 0.9516, 0.3369, 0.9242, 0.3367, 0.9003, 0.4378, 0.8901, 0.4378, 0.88, 0.426, 0.8951, 0.426, 0.2791, 0.7691, 0.2791, 0.7246, 0.2829, 0.7264, 0.2829, 0.7681, 0.04561, 0.007584, 0.04561, 0.06996, 0.0258, 0.06993, 0.0258, 0.007552, 0.04465, 0.1326, 0.04465, 0.195, 0.02484, 0.1949, 0.02484, 0.1326, 0.4276, 0.6314, 0.4276, 0.6938, 0.4078, 0.6938, 0.4078, 0.6314, 0.9242, 0.3367, 0.9516, 0.3369, 0.9514, 0.3566, 0.9365, 0.3565, 0.8951, 0.426, 0.88, 0.426, 0.88, 0.4063, 0.8951, 0.4063, 0.04465, 0.6316, 0.04465, 0.694, 0.02484, 0.694, 0.02484, 0.6316, 0.3338, 0.8634, 0.3338, 0.8483, 0.3373, 0.8463, 0.3373, 0.8599, 0.04465, 0.2574, 0.04465, 0.3197, 0.02484, 0.3197, 0.02484, 0.2573, 0.4392, 0.3819, 0.4281, 0.3818, 0.4316, 0.3799, 0.4421, 0.38, 0.045, 0.382, 0.045, 0.4444, 0.02519, 0.4444, 0.02519, 0.382, 0.3338, 0.7628, 0.3338, 0.7248, 0.3427, 0.7274, 0.3427, 0.7599, 0.04465, 0.5069, 0.04465, 0.5693, 0.02484, 0.5692, 0.02484, 0.5068, 0.1648, 0.8166, 0.1648, 0.8015, 0.169, 0.8035, 0.169, 0.8177, 0.4276, 0.00755, 0.4276, 0.06994, 0.4078, 0.06993, 0.4078, 0.007538, 0.5536, 0.8114, 0.5536, 0.8494, 0.5493, 0.8486, 0.5493, 0.8128, 0.428, 0.1323, 0.428, 0.1947, 0.4082, 0.1947, 0.4082, 0.1323, 0.5329, 0.1949, 0.6831, 0.195, 0.6508, 0.1991, 0.5227, 0.1991, 0.4283, 0.257, 0.4283, 0.3194, 0.4084, 0.3194, 0.4084, 0.257, 0.03119, 0.8432, 0.03119, 0.8581, 0.02609, 0.8562, 0.02609, 0.8422, 0.4281, 0.3818, 0.4281, 0.4442, 0.4083, 0.4442, 0.4083, 0.3818, 0.5363, 0.5068, 0.4393, 0.5067, 0.4393, 0.5037, 0.5271, 0.5039, 0.4282, 0.5066, 0.4282, 0.569, 0.4083, 0.569, 0.4083, 0.5066, 0.4393, 0.5691, 0.6336, 0.5693, 0.6227, 0.5713, 0.4407, 0.5711, 0.05665, 0.007813, 0.05665, 0.07019, 0.04561, 0.06996, 0.04561, 0.007584, 0.05569, 0.1328, 0.04465, 0.1326, 0.04678, 0.1307, 0.05712, 0.1309, 0.05569, 0.1328, 0.05569, 0.1952, 0.04465, 0.195, 0.04465, 0.1326, 0.05569, 0.1952, 0.1336, 0.1953, 0.1262, 0.1983, 0.0557, 0.1982, 0.05569, 0.2576, 0.05569, 0.32, 0.04465, 0.3197, 0.04465, 0.2574, 0.1763, 0.3202, 0.2999, 0.3204, 0.288, 0.3223, 0.1718, 0.3221, 0.05604, 0.3823, 0.05604, 0.4446, 0.045, 0.4444, 0.045, 0.382, 0.1734, 0.7864, 0.1536, 0.7864, 0.1474, 0.7806, 0.1643, 0.7806, 0.05569, 0.5071, 0.05569, 0.5695, 0.04465, 0.5693, 0.04465, 0.5069, 0.04465, 0.5693, 0.05569, 0.5695, 0.0578, 0.5714, 0.04742, 0.5712, 0.5068, 0.8795, 0.5068, 0.9419, 0.4919, 0.9419, 0.4919, 0.8795, 0.4387, 0.07004, 0.6831, 0.07019, 0.6706, 0.07206, 0.4408, 0.07192, 0.2294, 0.7246, 0.2294, 0.7097, 0.2443, 0.7097, 0.2443, 0.7246, 0.1536, 0.7097, 0.1734, 0.7097, 0.1643, 0.7152, 0.1474, 0.7152, 0.6218, 0.8454, 0.6218, 0.8603, 0.6069, 0.8603, 0.6069, 0.8454, 0.2097, 0.7097, 0.2294, 0.7097, 0.2243, 0.7119, 0.2058, 0.7119, 0.3164, 0.9409, 0.3164, 0.8785, 0.3313, 0.8785, 0.3313, 0.9409, 0.2832, 0.8536, 0.2832, 0.8687, 0.2797, 0.8654, 0.2797, 0.8517, 0.1648, 0.8486, 0.1648, 0.8635, 0.1499, 0.8635, 0.1499, 0.8486, 0.6218, 0.8454, 0.6218, 0.8048, 0.6255, 0.8064, 0.6255, 0.8445, 0.2999, 0.008466, 0.2999, 0.07084, 0.2759, 0.07081, 0.2468, 0.07076, 0.05665, 0.07019, 0.05665, 0.007813, 0.2999, 0.07084, 0.2999, 0.1332, 0.288, 0.1332, 0.2759, 0.07081, 0.2999, 0.1332, 0.2999, 0.1956, 0.204, 0.1954, 0.1336, 0.1953, 0.05569, 0.1952, 0.05569, 0.1328, 0.2566, 0.1332, 0.288, 0.1332, 0.2999, 0.1956, 0.2999, 0.258, 0.1901, 0.2578, 0.204, 0.1954, 0.2999, 0.258, 0.2999, 0.3204, 0.1763, 0.3202, 0.1901, 0.2578, 0.4283, 0.3194, 0.4394, 0.3195, 0.4423, 0.3214, 0.4318, 0.3213, 0.2999, 0.3827, 0.2999, 0.4451, 0.2432, 0.445, 0.1746, 0.4449, 0.05604, 0.4446, 0.05604, 0.3823, 0.2999, 0.4451, 0.2999, 0.5075, 0.236, 0.5074, 0.2432, 0.445, 0.2999, 0.5075, 0.2999, 0.5699, 0.1278, 0.5696, 0.08837, 0.5695, 0.05569, 0.5695, 0.05569, 0.5071, 0.1803, 0.5073, 0.236, 0.5074, 0.6831, 0.07019, 0.6831, 0.1326, 0.6706, 0.1307, 0.6706, 0.07206, 0.6831, 0.007803, 0.6831, 0.07019, 0.4387, 0.07004, 0.4387, 0.00765, 0.1648, 0.8486, 0.1648, 0.8166, 0.169, 0.8177, 0.169, 0.8478, 0.6831, 0.1326, 0.6831, 0.195, 0.5329, 0.1949, 0.5331, 0.1491, 0.4952, 0.1472, 0.4956, 0.1949, 0.4391, 0.1948, 0.4391, 0.1324, 0.05569, 0.5071, 0.04465, 0.5069, 0.04989, 0.5028, 0.05931, 0.503, 0.6831, 0.2574, 0.6831, 0.3198, 0.5845, 0.3197, 0.5892, 0.2787, 0.5641, 0.2813, 0.5594, 0.3197, 0.4394, 0.3195, 0.4394, 0.2571, 0.2294, 0.7097, 0.2294, 0.7246, 0.2243, 0.7259, 0.2243, 0.7119, 0.6831, 0.3821, 0.6831, 0.4445, 0.5871, 0.4445, 0.5884, 0.4158, 0.5368, 0.4097, 0.5366, 0.4444, 0.4392, 0.4443, 0.4392, 0.3819, 0.6831, 0.4445, 0.6831, 0.5069, 0.5844, 0.5069, 0.5871, 0.4445, 0.6831, 0.5069, 0.6831, 0.5693, 0.6628, 0.5693, 0.6336, 0.5693, 0.4393, 0.5691, 0.4393, 0.5067, 0.5363, 0.5068, 0.5844, 0.5069, 0.6831, 0.5693, 0.6831, 0.6317, 0.6674, 0.6317, 0.6628, 0.5693, 0.4387, 0.00765, 0.4387, 0.07004, 0.4276, 0.06994, 0.4276, 0.00755, 0.1278, 0.5696, 0.2999, 0.5699, 0.2874, 0.5717, 0.1256, 0.5715, 0.4391, 0.1324, 0.4391, 0.1948, 0.428, 0.1947, 0.428, 0.1323, 0.3338, 0.7097, 0.3535, 0.7097, 0.3596, 0.7145, 0.3427, 0.7145, 0.4394, 0.2571, 0.4394, 0.3195, 0.4283, 0.3194, 0.4283, 0.257, 0.02484, 0.3197, 0.04465, 0.3197, 0.04821, 0.3217, 0.02959, 0.3217, 0.4392, 0.3819, 0.4392, 0.4443, 0.4281, 0.4442, 0.4281, 0.3818, 0.5366, 0.4444, 0.5363, 0.5068, 0.5271, 0.5039, 0.5274, 0.4474, 0.4393, 0.5067, 0.4393, 0.5691, 0.4282, 0.569, 0.4282, 0.5066, 0.2468, 0.07076, 0.2566, 0.1332, 0.2453, 0.1312, 0.2361, 0.07275, 0.3247, 0.00827, 0.3247, 0.07065, 0.2999, 0.07084, 0.2999, 0.008466, 0.3247, 0.07065, 0.3247, 0.133, 0.2999, 0.1332, 0.2999, 0.07084, 0.3247, 0.133, 0.3247, 0.1954, 0.2999, 0.1956, 0.2999, 0.1332, 0.3247, 0.1954, 0.3247, 0.2578, 0.2999, 0.258, 0.2999, 0.1956, 0.3247, 0.2578, 0.3247, 0.3202, 0.2999, 0.3204, 0.2999, 0.258, 0.3247, 0.3202, 0.3247, 0.3825, 0.2999, 0.3827, 0.2999, 0.3204, 0.3247, 0.3825, 0.3247, 0.4449, 0.2999, 0.4451, 0.2999, 0.3827, 0.3247, 0.4449, 0.3247, 0.5073, 0.2999, 0.5075, 0.2999, 0.4451, 0.3247, 0.5073, 0.3247, 0.5697, 0.2999, 0.5699, 0.2999, 0.5075, 0.3247, 0.5697, 0.3247, 0.6321, 0.2999, 0.6323, 0.2999, 0.5699, 0.7078, 0.007714, 0.7078, 0.0701, 0.6831, 0.07019, 0.6831, 0.007803, 0.7078, 0.0701, 0.7078, 0.1325, 0.6831, 0.1326, 0.6831, 0.07019, 0.7078, 0.1325, 0.7078, 0.1949, 0.6831, 0.195, 0.6831, 0.1326, 0.7078, 0.1949, 0.7078, 0.2573, 0.6831, 0.2574, 0.6831, 0.195, 0.7078, 0.2573, 0.7078, 0.3197, 0.6831, 0.3198, 0.6831, 0.2574, 0.7078, 0.3197, 0.7078, 0.3821, 0.6831, 0.3821, 0.6831, 0.3198, 0.7078, 0.3821, 0.7078, 0.4444, 0.6831, 0.4445, 0.6831, 0.3821, 0.7078, 0.4444, 0.7078, 0.5068, 0.6831, 0.5069, 0.6831, 0.4445, 0.7078, 0.5068, 0.7078, 0.5692, 0.6831, 0.5693, 0.6831, 0.5069, 0.7078, 0.5692, 0.7078, 0.6316, 0.6831, 0.6317, 0.6831, 0.5693, 0.8352, 0.6938, 0.8352, 0.6314, 0.855, 0.6314, 0.855, 0.6938, 0.8352, 0.6314, 0.8352, 0.569, 0.855, 0.569, 0.855, 0.6314, 0.8352, 0.569, 0.8352, 0.5066, 0.855, 0.5066, 0.855, 0.569, 0.8352, 0.5066, 0.8352, 0.4442, 0.855, 0.4442, 0.855, 0.5066, 0.8352, 0.4442, 0.8352, 0.3819, 0.855, 0.3819, 0.855, 0.4442, 0.8352, 0.3819, 0.8352, 0.3195, 0.855, 0.3195, 0.855, 0.3819, 0.8352, 0.3195, 0.8352, 0.2571, 0.855, 0.2571, 0.855, 0.3195, 0.8352, 0.2571, 0.8352, 0.1947, 0.855, 0.1947, 0.855, 0.2571, 0.8352, 0.1947, 0.8352, 0.1323, 0.855, 0.1323, 0.855, 0.1947, 0.8352, 0.1323, 0.8352, 0.06992, 0.855, 0.06992, 0.855, 0.1323, 0.7585, 0.694, 0.7078, 0.694, 0.7078, 0.6316, 0.7585, 0.6316, 0.7585, 0.6316, 0.7078, 0.6316, 0.7078, 0.5692, 0.7585, 0.5692, 0.7585, 0.5692, 0.7078, 0.5692, 0.7078, 0.5068, 0.7585, 0.5068, 0.7585, 0.5068, 0.7078, 0.5068, 0.7078, 0.4444, 0.7585, 0.4444, 0.7585, 0.4444, 0.7078, 0.4444, 0.7078, 0.3821, 0.7585, 0.382, 0.7585, 0.382, 0.7078, 0.3821, 0.7078, 0.3197, 0.7585, 0.3196, 0.7585, 0.3196, 0.7078, 0.3197, 0.7078, 0.2573, 0.7585, 0.2572, 0.7585, 0.2572, 0.7078, 0.2573, 0.7078, 0.1949, 0.7585, 0.1948, 0.7585, 0.1948, 0.7078, 0.1949, 0.7078, 0.1325, 0.7585, 0.1324, 0.7585, 0.1324, 0.7078, 0.1325, 0.7078, 0.0701, 0.7585, 0.07006, 0.3754, 0.6943, 0.3247, 0.6944, 0.3247, 0.6321, 0.3754, 0.632, 0.3754, 0.632, 0.3247, 0.6321, 0.3247, 0.5697, 0.3754, 0.5696, 0.3754, 0.5696, 0.3247, 0.5697, 0.3247, 0.5073, 0.3754, 0.5072, 0.3754, 0.5072, 0.3247, 0.5073, 0.3247, 0.4449, 0.3754, 0.4448, 0.3754, 0.4448, 0.3247, 0.4449, 0.3247, 0.3825, 0.3754, 0.3824, 0.3754, 0.3824, 0.3247, 0.3825, 0.3247, 0.3202, 0.3754, 0.3201, 0.3754, 0.3201, 0.3247, 0.3202, 0.3247, 0.2578, 0.3754, 0.2577, 0.3754, 0.2577, 0.3247, 0.2578, 0.3247, 0.1954, 0.3754, 0.1953, 0.3754, 0.1953, 0.3247, 0.1954, 0.3247, 0.133, 0.3754, 0.1329, 0.3754, 0.1329, 0.3247, 0.133, 0.3247, 0.07065, 0.3754, 0.07055, 0.7931, 0.1323, 0.7931, 0.06992, 0.8352, 0.06992, 0.8352, 0.1323, 0.7931, 0.1947, 0.7931, 0.1323, 0.8352, 0.1323, 0.8352, 0.1947, 0.7931, 0.2571, 0.7931, 0.1947, 0.8352, 0.1947, 0.8352, 0.2571, 0.7931, 0.3195, 0.7931, 0.2571, 0.8352, 0.2571, 0.8352, 0.3195, 0.7931, 0.3819, 0.7931, 0.3195, 0.8352, 0.3195, 0.8352, 0.3819, 0.7931, 0.4442, 0.7931, 0.3819, 0.8352, 0.3819, 0.8352, 0.4442, 0.7931, 0.5066, 0.7931, 0.4442, 0.8352, 0.4442, 0.8352, 0.5066, 0.7931, 0.569, 0.7931, 0.5066, 0.8352, 0.5066, 0.8352, 0.569, 0.7931, 0.6314, 0.7931, 0.569, 0.8352, 0.569, 0.8352, 0.6314, 0.7931, 0.6938, 0.7931, 0.6314, 0.8352, 0.6314, 0.8352, 0.6938, 0.04561, 0.06996, 0.05665, 0.07019, 0.05802, 0.07221, 0.04768, 0.072, 0.1734, 0.7248, 0.1734, 0.7097, 0.1882, 0.7097, 0.1882, 0.7248, 0.3338, 0.8483, 0.3338, 0.8077, 0.3373, 0.8095, 0.3373, 0.8463, 0.02484, 0.1326, 0.02484, 0.1949, 0.009933, 0.1949, 0.009933, 0.1325, 0.9688, 0.462, 0.9679, 0.5249, 0.9667, 0.521, 0.9675, 0.4619, 0.5804, 0.8794, 0.5804, 0.9418, 0.5655, 0.9418, 0.5655, 0.8794, 0.045, 0.4444, 0.05604, 0.4446, 0.0596, 0.4497, 0.05019, 0.4495, 0.3338, 0.7628, 0.3338, 0.7777, 0.3189, 0.7777, 0.3189, 0.7628, 0.0873, 0.6319, 0.05569, 0.6319, 0.0578, 0.63, 0.08752, 0.6301, 0.2832, 0.8142, 0.2832, 0.7993, 0.298, 0.7993, 0.298, 0.8142, 0.9272, 0.426, 0.8951, 0.426, 0.8951, 0.4063, 0.9272, 0.4063, 0.877, 0.3363, 0.8921, 0.3364, 0.8919, 0.3561, 0.8768, 0.356, 0.922, 0.4378, 0.9003, 0.4378, 0.8951, 0.426, 0.9272, 0.426, 0.8872, 0.3246, 0.8974, 0.3247, 0.8921, 0.3364, 0.877, 0.3363, 0.3661, 0.8785, 0.3661, 0.9409, 0.3512, 0.9409, 0.3512, 0.8785, 0.9218, 0.6809, 0.9001, 0.6809, 0.9003, 0.4378, 0.922, 0.4378, 0.9277, 0.7047, 0.8943, 0.7047, 0.9001, 0.6809, 0.9218, 0.6809, 0.8892, 0.08137, 0.8994, 0.08146, 0.8974, 0.3247, 0.8872, 0.3246, 0.8782, 0.05748, 0.8939, 0.05762, 0.8994, 0.08146, 0.8892, 0.08137, 0.7931, 0.06992, 0.7931, 0.007528, 0.8352, 0.007528, 0.8352, 0.06992, 0.932, 0.008055, 0.9272, 0.0579, 0.8939, 0.05762, 0.8899, 0.007697, 0.8701, 0.7546, 0.8786, 0.7047, 0.8943, 0.7047, 0.8899, 0.7546, 0.9516, 0.008222, 0.9427, 0.05803, 0.9272, 0.0579, 0.932, 0.008055, 0.7735, 0.06992, 0.7735, 0.007528, 0.7931, 0.007528, 0.7931, 0.06992, 0.9432, 0.7047, 0.9277, 0.7047, 0.9218, 0.6809, 0.9319, 0.6809, 0.9319, 0.6809, 0.9218, 0.6809, 0.922, 0.4378, 0.9321, 0.4378, 0.9321, 0.4378, 0.922, 0.4378, 0.9272, 0.426, 0.9421, 0.426, 0.9421, 0.426, 0.9272, 0.426, 0.9272, 0.4063, 0.9421, 0.4063, 0.7735, 0.6938, 0.7735, 0.6314, 0.7931, 0.6314, 0.7931, 0.6938, 0.7735, 0.6314, 0.7735, 0.569, 0.7931, 0.569, 0.7931, 0.6314, 0.7735, 0.569, 0.7735, 0.5066, 0.7931, 0.5066, 0.7931, 0.569, 0.7735, 0.5066, 0.7735, 0.4442, 0.7931, 0.4442, 0.7931, 0.5066, 0.7735, 0.4442, 0.7735, 0.3819, 0.7931, 0.3819, 0.7931, 0.4442, 0.7735, 0.3819, 0.7735, 0.3195, 0.7931, 0.3195, 0.7931, 0.3819, 0.7735, 0.3195, 0.7735, 0.2571, 0.7931, 0.2571, 0.7931, 0.3195, 0.7735, 0.2571, 0.7735, 0.1947, 0.7931, 0.1947, 0.7931, 0.2571, 0.7735, 0.1947, 0.7735, 0.1323, 0.7931, 0.1323, 0.7931, 0.1947, 0.7735, 0.1323, 0.7735, 0.06992, 0.7931, 0.06992, 0.7931, 0.1323, 0.2989, 0.7842, 0.2791, 0.7842, 0.2829, 0.7822, 0.3014, 0.7822, 0.2058, 0.8639, 0.2058, 0.8015, 0.2464, 0.8015, 0.2464, 0.8639, 0.1336, 0.1953, 0.1225, 0.2577, 0.1161, 0.2548, 0.1262, 0.1983, 0.4571, 0.8645, 0.4571, 0.8021, 0.4966, 0.8021, 0.4966, 0.8645, 0.03119, 0.7887, 0.03119, 0.8038, 0.02609, 0.8052, 0.02609, 0.791, 0.7284, 0.7882, 0.7284, 0.8506, 0.6816, 0.8506, 0.6816, 0.7882, 0.4394, 0.2571, 0.4283, 0.257, 0.4335, 0.2521, 0.443, 0.2521, 0.3905, 0.8837, 0.3905, 0.8214, 0.4285, 0.8214, 0.4285, 0.8837, 0.05569, 0.5695, 0.08837, 0.5695, 0.08852, 0.5714, 0.0578, 0.5714, 0.07911, 0.93, 0.07911, 0.8676, 0.1112, 0.8676, 0.1112, 0.93, 0.8921, 0.3364, 0.9242, 0.3367, 0.9365, 0.3565, 0.8919, 0.3561, 0.8974, 0.3247, 0.9191, 0.3248, 0.9242, 0.3367, 0.8921, 0.3364, 0.1237, 0.7902, 0.1237, 0.8526, 0.07911, 0.8526, 0.07911, 0.7902, 0.8994, 0.08146, 0.9211, 0.08165, 0.9191, 0.3248, 0.8974, 0.3247, 0.8939, 0.05762, 0.9272, 0.0579, 0.9211, 0.08165, 0.8994, 0.08146, 0.8899, 0.7546, 0.8943, 0.7047, 0.9277, 0.7047, 0.932, 0.7546, 0.2791, 0.7097, 0.2791, 0.7246, 0.2643, 0.7246, 0.2643, 0.7097, 0.2058, 0.9413, 0.2058, 0.8789, 0.2207, 0.8789, 0.2207, 0.9413, 0.5536, 0.8643, 0.5536, 0.8494, 0.5684, 0.8494, 0.5684, 0.8643, 0.1734, 0.7864, 0.1734, 0.7715, 0.1882, 0.7715, 0.1882, 0.7864, 0.03119, 0.8581, 0.03119, 0.8432, 0.04604, 0.8432, 0.04604, 0.8581, 0.3338, 0.7928, 0.3338, 0.8077, 0.3189, 0.8077, 0.3189, 0.7928, 0.6218, 0.7897, 0.6218, 0.8048, 0.6069, 0.8048, 0.6069, 0.7897, 0.2832, 0.8687, 0.2832, 0.8536, 0.298, 0.8536, 0.298, 0.8687, 0.2294, 0.7864, 0.2294, 0.7713, 0.2443, 0.7713, 0.2443, 0.7864, 0.3338, 0.7097, 0.3338, 0.7248, 0.3189, 0.7248, 0.3189, 0.7097, 0.1648, 0.8015, 0.1648, 0.8166, 0.1499, 0.8166, 0.1499, 0.8015, 0.6217, 0.8754, 0.6217, 0.9378, 0.6068, 0.9378, 0.6068, 0.8754, 0.8951, 0.4063, 0.88, 0.4063, 0.88, 0.3914, 0.8951, 0.3914, 0.8356, 0.9009, 0.8356, 0.9588, 0.8249, 0.9588, 0.8249, 0.9009, 0.9365, 0.3565, 0.9514, 0.3566, 0.9513, 0.3715, 0.9364, 0.3713, 0.4744, 0.8795, 0.4744, 0.9419, 0.4595, 0.9419, 0.4595, 0.8795, 0.9667, 0.1384, 0.9667, 0.08051, 0.9771, 0.08051, 0.9771, 0.1384, 0.02484, 0.6316, 0.02484, 0.694, 0.009933, 0.694, 0.009933, 0.6316, 0.5536, 0.8114, 0.5536, 0.7963, 0.5684, 0.7963, 0.5684, 0.8114, 0.4082, 0.1323, 0.4082, 0.1947, 0.3933, 0.1946, 0.3933, 0.1323, 0.9771, 0.007528, 0.9771, 0.06546, 0.9667, 0.06546, 0.9667, 0.007529, 0.4078, 0.6314, 0.4078, 0.6938, 0.3928, 0.6938, 0.3928, 0.6314, 0.4084, 0.257, 0.4084, 0.3194, 0.3935, 0.3194, 0.3935, 0.257, 0.01485, 0.9363, 0.01485, 0.9821, 0.009673, 0.9821, 0.009673, 0.9363, 0.6541, 0.8754, 0.6541, 0.9378, 0.6392, 0.9378, 0.6392, 0.8754, 0.9654, 0.9397, 0.9654, 0.8818, 0.9761, 0.8818, 0.9761, 0.9397, 0.9771, 0.2995, 0.9771, 0.3574, 0.9667, 0.3574, 0.9667, 0.2995, 0.0258, 0.007552, 0.0258, 0.06993, 0.01089, 0.06991, 0.01089, 0.007528, 0.4078, 0.007538, 0.4078, 0.06993, 0.3928, 0.06992, 0.3928, 0.007528, 0.03119, 0.8038, 0.03119, 0.7887, 0.04604, 0.7887, 0.04604, 0.8038, 0.1647, 0.8786, 0.1647, 0.941, 0.1498, 0.941, 0.1498, 0.8786, 0.02484, 0.5068, 0.02484, 0.5692, 0.009933, 0.5692, 0.009933, 0.5068, 0.9771, 0.2265, 0.9771, 0.2844, 0.9667, 0.2844, 0.9667, 0.2265, 0.4083, 0.3818, 0.4083, 0.4442, 0.3933, 0.4442, 0.3933, 0.3818, 0.2791, 0.8838, 0.2791, 0.9462, 0.2642, 0.9461, 0.2642, 0.8838, 0.9771, 0.1535, 0.9771, 0.2114, 0.9667, 0.2114, 0.9667, 0.1535, 0.7541, 0.7882, 0.7541, 0.8461, 0.7435, 0.8461, 0.7435, 0.7882, 0.4306, 0.9567, 0.4306, 0.8988, 0.4413, 0.8988, 0.4413, 0.9567, 0.3338, 0.8483, 0.3338, 0.8634, 0.3189, 0.8634, 0.3189, 0.8483, 0.7459, 0.8656, 0.7459, 0.928, 0.731, 0.928, 0.731, 0.8656, 0.02519, 0.382, 0.02519, 0.4444, 0.01028, 0.4443, 0.01028, 0.382, 0.9667, 0.4469, 0.9667, 0.389, 0.9771, 0.389, 0.9771, 0.4469, 0.8768, 0.356, 0.8919, 0.3561, 0.8918, 0.371, 0.8767, 0.3708, 0.4083, 0.5066, 0.4083, 0.569, 0.3934, 0.569, 0.3934, 0.5066, 0.548, 0.8794, 0.548, 0.9418, 0.5331, 0.9418, 0.5331, 0.8794, 0.02484, 0.2573, 0.02484, 0.3197, 0.009933, 0.3197, 0.009933, 0.2573, 0.8099, 0.9009, 0.8099, 0.9588, 0.7992, 0.9588, 0.7992, 0.9009, 0.7842, 0.9009, 0.7842, 0.9588, 0.7735, 0.9588, 0.7735, 0.9009, 0.9294, 0.389, 0.9399, 0.389, 0.9421, 0.3914, 0.9272, 0.3914, 0.8896, 0.3734, 0.8789, 0.3733, 0.8767, 0.3708, 0.8918, 0.371, 0.008496, 0.06772, 0.008496, 0.009801, 0.01089, 0.007528, 0.01089, 0.06991, 0.3905, 0.06771, 0.3905, 0.009778, 0.3928, 0.007528, 0.3928, 0.06992, 0.007535, 0.6918, 0.007535, 0.6338, 0.009933, 0.6316, 0.009933, 0.694, 0.007535, 0.567, 0.007535, 0.5091, 0.009933, 0.5068, 0.009933, 0.5692, 0.007885, 0.4422, 0.007885, 0.3842, 0.01028, 0.382, 0.01028, 0.4443, 0.007535, 0.3175, 0.007535, 0.2596, 0.009933, 0.2573, 0.009933, 0.3197, 0.007535, 0.1927, 0.007535, 0.1348, 0.009933, 0.1325, 0.009933, 0.1949, 0.3905, 0.6916, 0.3905, 0.6337, 0.3928, 0.6314, 0.3928, 0.6938, 0.3911, 0.5667, 0.3911, 0.5088, 0.3934, 0.5066, 0.3934, 0.569, 0.391, 0.442, 0.391, 0.384, 0.3933, 0.3818, 0.3933, 0.4442, 0.3912, 0.3172, 0.3912, 0.2592, 0.3935, 0.257, 0.3935, 0.3194, 0.3909, 0.1924, 0.3909, 0.1345, 0.3933, 0.1323, 0.3933, 0.1946, 0.1499, 0.8486, 0.1499, 0.8635, 0.1474, 0.8613, 0.1474, 0.8509, 0.5709, 0.8516, 0.5709, 0.8621, 0.5684, 0.8643, 0.5684, 0.8494, 0.3189, 0.7628, 0.3189, 0.7777, 0.3164, 0.7755, 0.3164, 0.765, 0.1907, 0.7738, 0.1907, 0.7842, 0.1882, 0.7864, 0.1882, 0.7715, 0.2443, 0.7246, 0.2443, 0.7097, 0.2467, 0.7119, 0.2467, 0.7224, 0.04851, 0.8454, 0.04851, 0.8558, 0.04604, 0.8581, 0.04604, 0.8432, 0.298, 0.8142, 0.298, 0.7993, 0.3005, 0.8015, 0.3005, 0.812, 0.3164, 0.8055, 0.3164, 0.795, 0.3189, 0.7928, 0.3189, 0.8077, 0.6069, 0.8454, 0.6069, 0.8603, 0.6044, 0.8581, 0.6044, 0.8477, 0.2618, 0.7224, 0.2618, 0.7119, 0.2643, 0.7097, 0.2643, 0.7246, 0.8823, 0.389, 0.8929, 0.389, 0.8951, 0.3914, 0.88, 0.3914, 0.1499, 0.8015, 0.1499, 0.8166, 0.1474, 0.8143, 0.1474, 0.8037, 0.5709, 0.7985, 0.5709, 0.8091, 0.5684, 0.8114, 0.5684, 0.7963, 0.3189, 0.7097, 0.3189, 0.7248, 0.3164, 0.7225, 0.3164, 0.7119, 0.1907, 0.7119, 0.1907, 0.7226, 0.1882, 0.7248, 0.1882, 0.7097, 0.2443, 0.7864, 0.2443, 0.7713, 0.2467, 0.7736, 0.2467, 0.7842, 0.04851, 0.7909, 0.04851, 0.8015, 0.04604, 0.8038, 0.04604, 0.7887, 0.298, 0.8687, 0.298, 0.8536, 0.3005, 0.8559, 0.3005, 0.8665, 0.3164, 0.8612, 0.3164, 0.8506, 0.3189, 0.8483, 0.3189, 0.8634, 0.6069, 0.7897, 0.6069, 0.8048, 0.6044, 0.8026, 0.6044, 0.7919, 0.2618, 0.782, 0.2618, 0.7714, 0.2643, 0.7691, 0.2643, 0.7842, 0.1498, 0.8786, 0.1498, 0.941, 0.1474, 0.9388, 0.1474, 0.8809, 0.731, 0.8656, 0.731, 0.928, 0.7286, 0.9258, 0.7286, 0.8679, 0.3512, 0.8785, 0.3512, 0.9409, 0.3488, 0.9387, 0.3488, 0.8808, 0.3313, 0.9409, 0.3313, 0.8785, 0.3337, 0.8807, 0.3337, 0.9386, 0.6392, 0.8754, 0.6392, 0.9378, 0.6368, 0.9356, 0.6368, 0.8777, 0.6068, 0.8754, 0.6068, 0.9378, 0.6044, 0.9356, 0.6044, 0.8777, 0.9491, 0.3739, 0.9386, 0.3738, 0.9364, 0.3713, 0.9513, 0.3715, 0.5307, 0.9396, 0.5307, 0.8816, 0.5331, 0.8794, 0.5331, 0.9418, 0.5631, 0.9396, 0.5631, 0.8816, 0.5655, 0.8794, 0.5655, 0.9418, 0.4895, 0.9397, 0.4895, 0.8818, 0.4919, 0.8795, 0.4919, 0.9419, 0.4571, 0.9397, 0.4571, 0.8818, 0.4595, 0.8795, 0.4595, 0.9419, 0.2231, 0.8811, 0.2231, 0.9391, 0.2207, 0.9413, 0.2207, 0.8789, 0.2618, 0.9439, 0.2618, 0.886, 0.2642, 0.8838, 0.2642, 0.9461, 0.9421, 0.4063, 0.9272, 0.4063, 0.9272, 0.3914, 0.9421, 0.3914, 0.7511, 0.9807, 0.7511, 0.9431, 0.7563, 0.9431, 0.7563, 0.9807, 0.04252, 0.8756, 0.04252, 0.919, 0.008858, 0.917, 0.00949, 0.8753, 0.3946, 0.7752, 0.3938, 0.7977, 0.3905, 0.8006, 0.3916, 0.7722, 0.02992, 0.984, 0.02992, 0.9363, 0.03509, 0.9363, 0.03509, 0.984, 0.007535, 0.9799, 0.007535, 0.9383, 0.009673, 0.9363, 0.009673, 0.9821, 0.04252, 0.919, 0.04252, 0.8756, 0.0448, 0.8735, 0.0448, 0.9212, 0.007535, 0.8731, 0.0448, 0.8735, 0.04252, 0.8756, 0.00949, 0.8753, 0.7584, 0.9454, 0.7584, 0.9788, 0.7563, 0.9807, 0.7563, 0.9431, 0.7125, 0.9441, 0.7125, 0.9812, 0.7073, 0.9812, 0.7073, 0.9441, 0.9719, 0.7696, 0.9719, 0.832, 0.9672, 0.8325, 0.969, 0.7696, 0.4392, 0.4443, 0.5366, 0.4444, 0.5274, 0.4474, 0.4392, 0.4473, 0.6119, 0.9529, 0.6119, 0.9778, 0.6044, 0.9778, 0.6044, 0.9529, 0.5859, 0.8441, 0.5859, 0.7963, 0.5888, 0.7963, 0.5888, 0.8441, 0.3916, 0.7722, 0.4421, 0.7721, 0.4387, 0.7748, 0.3946, 0.7752, 0.4387, 0.7748, 0.4388, 0.8027, 0.3938, 0.7977, 0.3946, 0.7752, 0.9732, 0.695, 0.9731, 0.7457, 0.9674, 0.7457, 0.9667, 0.695, 0.132, 0.8676, 0.132, 0.8962, 0.1285, 0.896, 0.1263, 0.8676, 0.9719, 0.832, 0.9719, 0.8668, 0.9654, 0.8668, 0.9672, 0.8325, 0.4388, 0.8027, 0.4387, 0.7748, 0.4421, 0.7721, 0.4421, 0.8063, 0.3938, 0.7977, 0.4388, 0.8027, 0.4421, 0.8063, 0.3905, 0.8006, 0.132, 0.8962, 0.132, 0.9586, 0.1291, 0.9586, 0.1285, 0.896, 0.3939, 0.7095, 0.442, 0.7091, 0.4381, 0.7128, 0.3971, 0.7131, 0.3954, 0.7651, 0.4383, 0.7647, 0.4421, 0.7721, 0.3916, 0.7722, 0.4383, 0.7647, 0.4381, 0.7128, 0.442, 0.7091, 0.4421, 0.7721, 0.3916, 0.7722, 0.3939, 0.7095, 0.3971, 0.7131, 0.3954, 0.7651, 0.3954, 0.7651, 0.3971, 0.7131, 0.4381, 0.7128, 0.4383, 0.7647, 0.8923, 0.9712, 0.8923, 0.9302, 0.8998, 0.9302, 0.8998, 0.9712, 0.929, 0.9472, 0.929, 0.9725, 0.9216, 0.9725, 0.9216, 0.9472, 0.2566, 0.1332, 0.05569, 0.1328, 0.05712, 0.1309, 0.2453, 0.1312, 0.6816, 0.9732, 0.6816, 0.9441, 0.689, 0.9441, 0.689, 0.9732, 0.08653, 0.9451, 0.08653, 0.9768, 0.07911, 0.9768, 0.07911, 0.9451, 0.9667, 0.6025, 0.9667, 0.54, 0.9741, 0.54, 0.9741, 0.6025, 0.7286, 0.9814, 0.7286, 0.9431, 0.736, 0.9431, 0.736, 0.9814, 0.3942, 0.934, 0.397, 0.9016, 0.4155, 0.899, 0.4128, 0.9333, 0.6872, 0.925, 0.6848, 0.869, 0.7101, 0.8698, 0.7101, 0.9258, 0.183, 0.8786, 0.183, 0.941, 0.1798, 0.9378, 0.1798, 0.8818, 0.6923, 0.9474, 0.6923, 0.9703, 0.689, 0.9732, 0.689, 0.9441, 0.3905, 0.9373, 0.3938, 0.8988, 0.397, 0.9016, 0.3942, 0.934, 0.4155, 0.9365, 0.3905, 0.9373, 0.3942, 0.934, 0.4128, 0.9333, 0.6816, 0.8656, 0.7135, 0.8666, 0.7101, 0.8698, 0.6848, 0.869, 0.8998, 0.9712, 0.8998, 0.9302, 0.903, 0.9335, 0.903, 0.9676, 0.9216, 0.9472, 0.9216, 0.9725, 0.9184, 0.9684, 0.9184, 0.9497, 0.7135, 0.8666, 0.7135, 0.9291, 0.7101, 0.9258, 0.7101, 0.8698, 0.1904, 0.8786, 0.1904, 0.941, 0.183, 0.941, 0.183, 0.8786, 0.6662, 0.7897, 0.6662, 0.8598, 0.6601, 0.8598, 0.6591, 0.7897, 0.2832, 0.8142, 0.2832, 0.8536, 0.2797, 0.8517, 0.2797, 0.816, 0.9441, 0.8702, 0.9441, 0.8076, 0.9501, 0.8091, 0.9488, 0.8684, 0.1225, 0.2577, 0.1114, 0.3201, 0.05569, 0.32, 0.05569, 0.2576, 0.8548, 0.9009, 0.8548, 0.9632, 0.8506, 0.9632, 0.8506, 0.9009, 0.6831, 0.195, 0.6831, 0.2574, 0.6508, 0.2524, 0.6508, 0.1991, 0.3702, 0.8551, 0.3702, 0.7928, 0.3744, 0.7928, 0.3744, 0.8551, 0.5338, 0.7963, 0.5536, 0.7963, 0.5493, 0.7987, 0.5307, 0.7986, 0.6336, 0.5693, 0.6355, 0.6317, 0.6245, 0.6297, 0.6227, 0.5713, 0.7801, 0.8256, 0.7778, 0.8809, 0.7735, 0.8859, 0.7763, 0.8202, 0.7825, 0.7539, 0.7838, 0.7226, 0.8389, 0.7132, 0.8389, 0.7438, 0.9277, 0.8071, 0.9284, 0.8696, 0.9217, 0.8679, 0.9234, 0.8084, 0.3013, 0.8838, 0.3013, 0.9462, 0.2971, 0.9462, 0.2971, 0.8838, 0.9667, 0.68, 0.9667, 0.6175, 0.9709, 0.6175, 0.9709, 0.68, 0.8773, 0.9302, 0.8773, 0.9925, 0.8731, 0.9925, 0.8731, 0.9302, 0.8701, 0.8297, 0.8732, 0.7732, 0.9034, 0.7727, 0.9034, 0.8292, 0.7789, 0.8148, 0.7809, 0.7644, 0.8402, 0.7535, 0.8402, 0.8039, 0.6666, 0.7747, 0.6098, 0.7708, 0.6076, 0.7205, 0.6638, 0.7127, 0.3976, 0.9524, 0.3976, 0.9813, 0.3934, 0.9813, 0.3934, 0.9524, 0.7778, 0.8809, 0.7801, 0.8256, 0.8385, 0.8152, 0.8386, 0.8701, 0.875, 0.9081, 0.873, 0.8506, 0.8979, 0.8546, 0.8979, 0.9117, 0.9483, 0.9478, 0.9483, 0.979, 0.9441, 0.979, 0.9441, 0.9478, 0.7763, 0.8202, 0.8427, 0.8085, 0.8385, 0.8152, 0.7801, 0.8256, 0.05016, 0.9755, 0.05016, 0.9363, 0.05436, 0.9363, 0.05436, 0.9755, 0.1016, 0.9809, 0.1016, 0.9451, 0.1058, 0.9451, 0.1058, 0.9809, 0.9679, 0.5249, 0.9688, 0.462, 0.9742, 0.4621, 0.9742, 0.525, 0.9881, 0.832, 0.9881, 0.7696, 0.9923, 0.7696, 0.9923, 0.832, 0.2453, 0.8789, 0.2453, 0.9472, 0.2411, 0.9472, 0.2411, 0.8789, 0.6069, 0.7733, 0.6044, 0.7177, 0.6076, 0.7205, 0.6098, 0.7708, 0.2381, 0.9436, 0.2381, 0.8818, 0.2411, 0.8789, 0.2411, 0.9472, 0.6638, 0.7127, 0.6076, 0.7205, 0.6044, 0.7177, 0.6666, 0.7091, 0.2942, 0.9433, 0.2942, 0.8868, 0.2971, 0.8838, 0.2971, 0.9462, 0.8707, 0.7702, 0.9066, 0.7696, 0.9034, 0.7727, 0.8732, 0.7732, 0.05733, 0.9398, 0.05733, 0.9729, 0.05436, 0.9755, 0.05436, 0.9363, 0.9034, 0.8292, 0.9034, 0.7727, 0.9066, 0.7696, 0.9066, 0.832, 0.9739, 0.6204, 0.9739, 0.6769, 0.9709, 0.68, 0.9709, 0.6175, 0.8701, 0.8471, 0.9011, 0.852, 0.8979, 0.8546, 0.873, 0.8506, 0.3905, 0.9786, 0.3905, 0.9555, 0.3934, 0.9524, 0.3934, 0.9813, 0.8979, 0.9117, 0.8979, 0.8546, 0.9011, 0.852, 0.9011, 0.9152, 0.8701, 0.9895, 0.8701, 0.9332, 0.8731, 0.9302, 0.8731, 0.9925, 0.9925, 0.695, 0.9925, 0.7505, 0.9883, 0.7505, 0.9883, 0.695, 0.9441, 0.8076, 0.9441, 0.7696, 0.9504, 0.7696, 0.9501, 0.8091, 0.9274, 0.7696, 0.9277, 0.8071, 0.9234, 0.8084, 0.922, 0.7697, 0.7825, 0.7539, 0.8389, 0.7438, 0.8428, 0.7481, 0.7787, 0.7597, 0.8389, 0.7132, 0.7838, 0.7226, 0.7803, 0.7195, 0.8426, 0.7089, 0.9441, 0.9327, 0.9441, 0.8702, 0.9488, 0.8684, 0.9502, 0.9327, 0.8386, 0.8701, 0.8385, 0.8152, 0.8427, 0.8085, 0.8428, 0.8736, 0.9284, 0.8696, 0.929, 0.9321, 0.9219, 0.9321, 0.9217, 0.8679, 0.7778, 0.8809, 0.8386, 0.8701, 0.8428, 0.8736, 0.7735, 0.8859, 0.7838, 0.7226, 0.7825, 0.7539, 0.7787, 0.7597, 0.7803, 0.7195, 0.8402, 0.7535, 0.7809, 0.7644, 0.7787, 0.7597, 0.8428, 0.7481, 0.7789, 0.8148, 0.8402, 0.8039, 0.8427, 0.8085, 0.7763, 0.8202, 0.7763, 0.8202, 0.7787, 0.7597, 0.7809, 0.7644, 0.7789, 0.8148, 0.8428, 0.7481, 0.8427, 0.8085, 0.8402, 0.8039, 0.8402, 0.7535, 0.8389, 0.7438, 0.8389, 0.7132, 0.8426, 0.7089, 0.8428, 0.7481, 0.04821, 0.3217, 0.04854, 0.3802, 0.02992, 0.3802, 0.02959, 0.3217, 0.4318, 0.3213, 0.4316, 0.3799, 0.413, 0.3799, 0.4132, 0.3213, 0.05858, 0.3219, 0.05891, 0.3804, 0.04854, 0.3802, 0.04821, 0.3217, 0.5307, 0.7672, 0.5894, 0.7629, 0.5894, 0.7769, 0.5307, 0.7812, 0.288, 0.3223, 0.288, 0.3809, 0.05891, 0.3804, 0.05858, 0.3219, 0.1109, 0.322, 0.1046, 0.3571, 0.1639, 0.3577, 0.1718, 0.3221, 0.6712, 0.3216, 0.6712, 0.3802, 0.4421, 0.38, 0.4423, 0.3214, 0.555, 0.3215, 0.5786, 0.3216, 0.4423, 0.3214, 0.4421, 0.38, 0.4316, 0.3799, 0.4318, 0.3213, 0.5307, 0.7091, 0.5894, 0.7118, 0.5894, 0.7259, 0.5307, 0.7233, 0.5307, 0.7233, 0.5894, 0.7259, 0.5894, 0.7629, 0.5307, 0.7672, 0.2999, 0.3204, 0.2999, 0.3827, 0.288, 0.3809, 0.288, 0.3223, 0.2294, 0.7864, 0.2097, 0.7864, 0.2058, 0.7839, 0.2243, 0.7839, 0.05569, 0.32, 0.1114, 0.3201, 0.1109, 0.322, 0.05858, 0.3219, 0.01144, 0.7887, 0.03119, 0.7887, 0.02609, 0.791, 0.007535, 0.791, 0.5845, 0.3197, 0.6831, 0.3198, 0.6712, 0.3216, 0.5786, 0.3216, 0.2999, 0.3827, 0.05604, 0.3823, 0.05891, 0.3804, 0.288, 0.3809, 0.5594, 0.3197, 0.5845, 0.3197, 0.5786, 0.3216, 0.555, 0.3215, 0.2294, 0.7246, 0.2294, 0.7713, 0.2243, 0.7698, 0.2243, 0.7259, 0.6831, 0.3198, 0.6831, 0.3821, 0.6712, 0.3802, 0.6712, 0.3216, 0.04465, 0.3197, 0.05569, 0.32, 0.05858, 0.3219, 0.04821, 0.3217, 0.4394, 0.3195, 0.5594, 0.3197, 0.555, 0.3215, 0.4423, 0.3214, 0.5154, 0.8025, 0.5154, 0.8413, 0.5117, 0.8385, 0.5117, 0.8021, 0.03119, 0.8038, 0.03119, 0.8432, 0.02609, 0.8422, 0.02609, 0.8052, 0.2294, 0.7713, 0.2294, 0.7864, 0.2243, 0.7839, 0.2243, 0.7698, 0.05604, 0.3823, 0.045, 0.382, 0.04854, 0.3802, 0.05891, 0.3804, 0.6831, 0.3821, 0.4392, 0.3819, 0.4421, 0.38, 0.6712, 0.3802, 0.9277, 0.8071, 0.9274, 0.7696, 0.9287, 0.77, 0.929, 0.8052, 0.05019, 0.4495, 0.04989, 0.5028, 0.03299, 0.5028, 0.03329, 0.4495, 0.4333, 0.1989, 0.4335, 0.2521, 0.4166, 0.2521, 0.4164, 0.1989, 0.0596, 0.4497, 0.05931, 0.503, 0.04989, 0.5028, 0.05019, 0.4495, 0.07911, 0.7585, 0.1324, 0.7624, 0.1324, 0.7751, 0.07911, 0.7712, 0.6508, 0.1991, 0.6508, 0.2524, 0.443, 0.2521, 0.4428, 0.199, 0.491, 0.199, 0.5227, 0.1991, 0.4428, 0.199, 0.443, 0.2521, 0.4335, 0.2521, 0.4333, 0.1989, 0.07911, 0.7132, 0.1324, 0.7097, 0.1324, 0.7226, 0.07911, 0.7261, 0.07911, 0.7261, 0.1324, 0.7226, 0.1324, 0.7624, 0.07911, 0.7585, 0.1607, 0.45, 0.1656, 0.5032, 0.05931, 0.503, 0.0596, 0.4497, 0.3535, 0.7777, 0.3338, 0.7777, 0.3427, 0.7726, 0.3596, 0.7726, 0.4391, 0.1948, 0.4956, 0.1949, 0.491, 0.199, 0.4428, 0.199, 0.1734, 0.7248, 0.1734, 0.7715, 0.1643, 0.7679, 0.1643, 0.7281, 0.3338, 0.7248, 0.3338, 0.7097, 0.3427, 0.7145, 0.3427, 0.7274, 0.1746, 0.4449, 0.1803, 0.5073, 0.1656, 0.5032, 0.1607, 0.45, 0.6831, 0.2574, 0.4394, 0.2571, 0.443, 0.2521, 0.6508, 0.2524, 0.05604, 0.4446, 0.1746, 0.4449, 0.1607, 0.45, 0.0596, 0.4497, 0.1734, 0.7097, 0.1734, 0.7248, 0.1643, 0.7281, 0.1643, 0.7152, 0.4956, 0.1949, 0.5329, 0.1949, 0.5227, 0.1991, 0.491, 0.199, 0.3338, 0.7777, 0.3338, 0.7628, 0.3427, 0.7599, 0.3427, 0.7726, 0.1803, 0.5073, 0.05569, 0.5071, 0.05931, 0.503, 0.1656, 0.5032, 0.428, 0.1947, 0.4391, 0.1948, 0.4428, 0.199, 0.4333, 0.1989, 0.1734, 0.7715, 0.1734, 0.7864, 0.1643, 0.7806, 0.1643, 0.7679, 0.04742, 0.5712, 0.04742, 0.6298, 0.02879, 0.6298, 0.02879, 0.5711, 0.4303, 0.07182, 0.4307, 0.1304, 0.4121, 0.1304, 0.4117, 0.07181, 0.0578, 0.5714, 0.0578, 0.63, 0.04742, 0.6298, 0.04742, 0.5712, 0.7403, 0.7232, 0.6816, 0.7232, 0.6816, 0.7091, 0.7403, 0.7091, 0.2874, 0.5717, 0.2874, 0.6304, 0.1213, 0.6301, 0.1256, 0.5715, 0.6706, 0.07206, 0.6706, 0.1307, 0.4412, 0.1305, 0.4408, 0.07192, 0.4408, 0.07192, 0.4412, 0.1305, 0.4307, 0.1304, 0.4303, 0.07182, 0.7403, 0.7675, 0.6816, 0.7731, 0.6816, 0.7589, 0.7403, 0.7533, 0.7403, 0.7533, 0.6816, 0.7589, 0.6816, 0.7232, 0.7403, 0.7232, 0.08852, 0.5714, 0.08752, 0.6301, 0.0578, 0.63, 0.0578, 0.5714, 0.6831, 0.1326, 0.4391, 0.1324, 0.4412, 0.1305, 0.6706, 0.1307, 0.05569, 0.6319, 0.04465, 0.6316, 0.04742, 0.6298, 0.0578, 0.63, 0.9881, 0.7696, 0.9881, 0.832, 0.987, 0.8302, 0.987, 0.7715, 0.5536, 0.7963, 0.5536, 0.8114, 0.5493, 0.8128, 0.5493, 0.7987, 0.1648, 0.8635, 0.1648, 0.8486, 0.169, 0.8478, 0.169, 0.8618, 0.7573, 0.7091, 0.7573, 0.7717, 0.7554, 0.7697, 0.7554, 0.7109, 0.02484, 0.5692, 0.04465, 0.5693, 0.04742, 0.5712, 0.02879, 0.5711, 0.4276, 0.06994, 0.4387, 0.07004, 0.4408, 0.07192, 0.4303, 0.07182, 0.5536, 0.8494, 0.5536, 0.8643, 0.5493, 0.8626, 0.5493, 0.8486, 0.04465, 0.6316, 0.02484, 0.6316, 0.02879, 0.6298, 0.04742, 0.6298, 0.4391, 0.1324, 0.428, 0.1323, 0.4307, 0.1304, 0.4412, 0.1305, 0.2999, 0.5699, 0.2999, 0.6323, 0.2874, 0.6304, 0.2874, 0.5717, 0.1648, 0.8015, 0.1845, 0.8015, 0.1876, 0.8035, 0.169, 0.8035, 0.2999, 0.6323, 0.1232, 0.632, 0.1213, 0.6301, 0.2874, 0.6304, 0.04768, 0.072, 0.04678, 0.1307, 0.02823, 0.1306, 0.02912, 0.07197, 0.4303, 0.571, 0.4297, 0.6295, 0.4112, 0.6295, 0.4117, 0.571, 0.05802, 0.07221, 0.05712, 0.1309, 0.04678, 0.1307, 0.04768, 0.072, 0.5156, 0.7348, 0.4571, 0.7231, 0.4571, 0.7091, 0.5156, 0.7209, 0.4407, 0.5711, 0.4402, 0.6296, 0.4297, 0.6295, 0.4303, 0.571, 0.5156, 0.787, 0.4571, 0.779, 0.4571, 0.7648, 0.5156, 0.7729, 0.5156, 0.7729, 0.4571, 0.7648, 0.4571, 0.7231, 0.5156, 0.7348, 0.6227, 0.5713, 0.6245, 0.6297, 0.4402, 0.6296, 0.4407, 0.5711, 0.2361, 0.07275, 0.2453, 0.1312, 0.05712, 0.1309, 0.05802, 0.07221, 0.6218, 0.8048, 0.6218, 0.7897, 0.6255, 0.7923, 0.6255, 0.8064, 0.6355, 0.6317, 0.4387, 0.6315, 0.4402, 0.6296, 0.6245, 0.6297, 0.2791, 0.7097, 0.2989, 0.7097, 0.3014, 0.7124, 0.2829, 0.7124, 0.2791, 0.7842, 0.2791, 0.7691, 0.2829, 0.7681, 0.2829, 0.7822, 0.04465, 0.1326, 0.02484, 0.1326, 0.02823, 0.1306, 0.04678, 0.1307, 0.6218, 0.8603, 0.6218, 0.8454, 0.6255, 0.8445, 0.6255, 0.8584, 0.4282, 0.569, 0.4393, 0.5691, 0.4407, 0.5711, 0.4303, 0.571, 0.2791, 0.7246, 0.2791, 0.7097, 0.2829, 0.7124, 0.2829, 0.7264, 0.4387, 0.6315, 0.4276, 0.6314, 0.4297, 0.6295, 0.4402, 0.6296, 0.05665, 0.07019, 0.2468, 0.07076, 0.2361, 0.07275, 0.05802, 0.07221, 0.6218, 0.7897, 0.6415, 0.7897, 0.644, 0.7923, 0.6255, 0.7923, 0.04571, 0.198, 0.04571, 0.2545, 0.02778, 0.2544, 0.02778, 0.198, 0.4292, 0.4472, 0.4292, 0.5037, 0.4113, 0.5036, 0.4112, 0.4472, 0.0557, 0.1982, 0.0557, 0.2547, 0.04571, 0.2545, 0.04571, 0.198, 0.007535, 0.7601, 0.06404, 0.7601, 0.06404, 0.7736, 0.007535, 0.7736, 0.4392, 0.4473, 0.4393, 0.5037, 0.4292, 0.5037, 0.4292, 0.4472, 0.007535, 0.7108, 0.06404, 0.7097, 0.06404, 0.7233, 0.007535, 0.7244, 0.007535, 0.7244, 0.06404, 0.7233, 0.06404, 0.7601, 0.007535, 0.7601, 0.5274, 0.4474, 0.5271, 0.5039, 0.4393, 0.5037, 0.4392, 0.4473, 0.1262, 0.1983, 0.1161, 0.2548, 0.0557, 0.2547, 0.0557, 0.1982, 0.1225, 0.2577, 0.05569, 0.2576, 0.0557, 0.2547, 0.1161, 0.2548, 0.2832, 0.7993, 0.2832, 0.8142, 0.2797, 0.816, 0.2797, 0.8025, 0.4281, 0.4442, 0.4392, 0.4443, 0.4392, 0.4473, 0.4292, 0.4472, 0.04465, 0.195, 0.05569, 0.1952, 0.0557, 0.1982, 0.04571, 0.198, 0.3338, 0.8077, 0.3338, 0.7928, 0.3373, 0.796, 0.3373, 0.8095, 0.4393, 0.5067, 0.4282, 0.5066, 0.4292, 0.5037, 0.4393, 0.5037, 0.05569, 0.2576, 0.04465, 0.2574, 0.04571, 0.2545, 0.0557, 0.2547, 0.2832, 0.8687, 0.2634, 0.8687, 0.2618, 0.8654, 0.2797, 0.8654, 0.3338, 0.7928, 0.3535, 0.7928, 0.3551, 0.796, 0.3373, 0.796, 0.3535, 0.8634, 0.3338, 0.8634, 0.3373, 0.8599, 0.3551, 0.8599, 0.2634, 0.7993, 0.2832, 0.7993, 0.2797, 0.8025, 0.2618, 0.8025])
me_cube_001.materials.append(mat_lightw)
me_cube_001.materials.append(mat_darkw)
me_cube_001.use_remesh_preserve_volume = False
me_cube_001.use_remesh_preserve_attributes = False
me_cube_001.use_mirror_vertex_groups = False
me_cube_001.update()

# ---- objects
ob_cube = bpy.data.objects.new('Cube', me_cube_001)

# ---- transforms, parenting, visibility, modifiers, constraints
ob_cube.location = (0.01978, -0.04987, 2.759)
ob_cube.scale = (0.2853, 0.2853, 0.2853)
ob_cube.lineart.crease_threshold = 0.0

# ---- collection membership
col_collection_1.objects.link(ob_cube)

# ---- scene / render settings (as saved in the file)
scene.frame_start = 1; scene.frame_end = 250; scene.frame_set(3)
scene.render.engine = 'CYCLES'
scene.render.resolution_percentage = 50
scene.render.dither_intensity = 0.0
scene.cycles.use_denoising = False
scene.cycles.samples = 40
scene.cycles.sampling_pattern = 'TABULATED_SOBOL'
scene.cycles.use_adaptive_sampling = False
scene.cycles.use_light_tree = False
scene.cycles.blur_glossy = 0.0
scene.cycles.sample_clamp_indirect = 0.0
scene.view_settings.view_transform = 'Standard'
bpy.context.view_layer.update()

# ---- added for rendering (the .blend has no active camera and no usable light): camera, sun
cam_auto = bpy.data.cameras.new('AutoCamera')
cam_auto.lens = 50.0
cam_auto.sensor_width = 36.0
cam_auto.clip_end = 1000.0
ob_auto_camera = bpy.data.objects.new('AutoCamera', cam_auto)
scene.collection.objects.link(ob_auto_camera)
ob_auto_camera.location = (8.23647, -9.91875, 9.37849)
ob_auto_camera.rotation_euler = (1.09748, -7.21219e-08, 0.694738)
scene.camera = ob_auto_camera
light_auto_sun = bpy.data.lights.new('AutoSun', 'SUN')
light_auto_sun.energy = 3.0
light_auto_sun.angle = 0.0523599
ob_auto_sun = bpy.data.objects.new('AutoSun', light_auto_sun)
scene.collection.objects.link(ob_auto_sun)
ob_auto_sun.rotation_euler = (0.872665, 0.174533, 0.523599)
bpy.context.view_layer.update()
